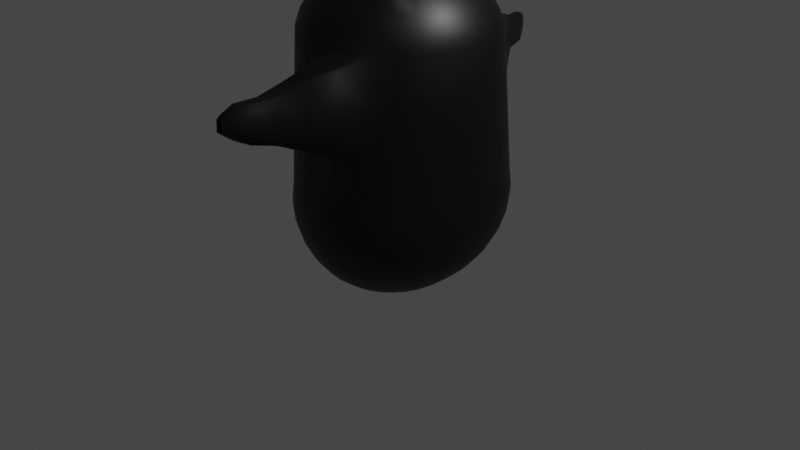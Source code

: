 # Source: villine.blend  (saved by Blender 2.91.10; exported with 4.5.12 LTS)
import bpy
from mathutils import Matrix  # noqa: F401  (used for matrix-valued properties, if any)

bpy.ops.wm.read_factory_settings(use_empty=True)
scene = bpy.context.scene
scene.name = 'Scene'

# ---- collections
col_collection = bpy.data.collections.new('Collection'); scene.collection.children.link(col_collection)

# ---- materials (node trees are filled in below, after node groups)
mat_material_001 = bpy.data.materials.new('Material.001')
mat_material_001.use_transparent_shadow = False

# ---- material node trees
mat_material_001.use_nodes = True; mat_material_001.node_tree.nodes.clear()
_N = mat_material_001.node_tree.nodes; _L = mat_material_001.node_tree.links
n0 = _N.new('ShaderNodeBsdfPrincipled'); n0.name = 'Principled BSDF'; n0.location = (10, 300)
n0.distribution = 'GGX'
n0.subsurface_method = 'BURLEY'
n0.inputs[0].default_value = (0.0005155, 3.02e-05, 0.0001292, 1.0)
n0.inputs[3].default_value = 1.45
n0.inputs[27].default_value = (0.0, 0.0, 0.0, 1.0)
n0.inputs[28].default_value = 1.0
n1 = _N.new('ShaderNodeOutputMaterial'); n1.name = 'Material Output'; n1.location = (300, 300)
n2 = _N.new('ShaderNodeBsdfToon'); n2.name = 'Toon BSDF'; n2.location = (100, 280)
n2.inputs[0].default_value = (1.0, 1.0, 1.0, 1.0)
_L.new(n0.outputs[0], n1.inputs[0])
_L.new(n2.outputs[0], n1.inputs[1])
n1.is_active_output = True

# ---- world
world_world = bpy.data.worlds.new('World'); scene.world = world_world
world_world.use_nodes = True; world_world.node_tree.nodes.clear()
_N = world_world.node_tree.nodes; _L = world_world.node_tree.links
n0 = _N.new('ShaderNodeOutputWorld'); n0.name = 'World Output'; n0.location = (300, 300)
n1 = _N.new('ShaderNodeBackground'); n1.name = 'Background'; n1.location = (10, 300)
n1.inputs[0].default_value = (0.05088, 0.05088, 0.05088, 1.0)
_L.new(n1.outputs[0], n0.inputs[0])
n0.is_active_output = True
world_world.color = (0.05088, 0.05088, 0.05088)
world_world.use_sun_shadow = False
world_world.sun_shadow_jitter_overblur = 0.0

# ---- cameras
cam_camera = bpy.data.cameras.new('Camera')
cam_camera.clip_end = 100.0
cam_camera.ortho_scale = 7.314

# ---- lights
light_light = bpy.data.lights.new('Light', 'POINT')
light_light.transmission_factor = 0.0
light_light.energy = 1000.0
light_light.shadow_soft_size = 0.1
light_light.shadow_maximum_resolution = 0.006
light_light.use_absolute_resolution = True

# ---- meshes
me_sphere = bpy.data.meshes.new('Sphere')
me_sphere.from_pydata([(0.01235, 1.144, 0.5398), (0.01235, 1.163, 0.3448), (0.01235, 1.144, 0.1497), (0.01154, 0.6912, -0.4917), (0.2037, 1.125, 0.5398), (0.2074, 1.144, 0.3448), (0.2037, 1.125, 0.1497), (0.1926, 1.069, -0.03792), (0.1746, 0.9785, -0.2109), (0.15, 0.847, -0.3641), (0.1199, 0.678, -0.4922), (0.08536, 0.482, -0.5894), (0.04761, 0.2568, -0.6532), (0.3877, 1.069, 0.5398), (0.395, 1.087, 0.3448), (0.3877, 1.069, 0.1497), (0.3659, 1.017, -0.03792), (0.3305, 0.9304, -0.211), (0.2826, 0.8046, -0.3645), (0.224, 0.6432, -0.4927), (0.1571, 0.457, -0.59), (0.08415, 0.2439, -0.6535), (0.5572, 0.9787, 0.5398), (0.5679, 0.9947, 0.3448), (0.5572, 0.9786, 0.1496), (0.5255, 0.9285, -0.03845), (0.4741, 0.847, -0.2122), (0.4047, 0.7332, -0.3656), (0.3199, 0.588, -0.4934), (0.2231, 0.4178, -0.5907), (0.1178, 0.2239, -0.6539), (0.7056, 0.8492, 0.5385), (0.7193, 0.8642, 0.3436), (0.7056, 0.8487, 0.1482), (0.6652, 0.8019, -0.04058), (0.5996, 0.729, -0.2148), (0.5115, 0.6332, -0.3678), (0.4039, 0.5108, -0.4949), (0.281, 0.3659, -0.5914), (0.1473, 0.1971, -0.6544), (0.8271, 0.6818, 0.5351), (0.8431, 0.6943, 0.3403), (0.8271, 0.6818, 0.1449), (0.7796, 0.6431, -0.04398), (0.7025, 0.5828, -0.2185), (0.599, 0.5111, -0.3705), (0.4726, 0.4126, -0.4975), (0.3283, 0.2999, -0.5928), (0.1714, 0.163, -0.6551), (0.9169, 0.4862, 0.5304), (0.9347, 0.4952, 0.3356), (0.9169, 0.4862, 0.1402), (0.8642, 0.4594, -0.04832), (0.7786, 0.416, -0.2227), (0.6637, 0.369, -0.3741), (0.5234, 0.2972, -0.5008), (0.3633, 0.2187, -0.5953), (0.1893, 0.123, -0.6561), (0.9716, 0.2603, 0.5233), (0.9904, 0.2645, 0.3283), (0.9716, 0.2603, 0.1331), (0.9157, 0.2478, -0.05477), (0.825, 0.2275, -0.2282), (0.7032, 0.2103, -0.3785), (0.5542, 0.1663, -0.5051), (0.3846, 0.129, -0.5982), (0.2002, 0.07863, -0.6574), (0.9889, 0.0135, 0.5146), (1.008, 0.01221, 0.3193), (0.9889, 0.0135, 0.1244), (0.9321, 0.0173, -0.0627), (0.8399, 0.0233, -0.2348), (0.7159, 0.04001, -0.3836), (0.5642, 0.03061, -0.5095), (0.3914, 0.03518, -0.6012), (0.2037, 0.03182, -0.6587), (0.9688, -0.2242, 0.5076), (0.9876, -0.2303, 0.3122), (0.9688, -0.2242, 0.1174), (0.9132, -0.2049, -0.06898), (0.8229, -0.1754, -0.2402), (0.7014, -0.1323, -0.3889), (0.5527, -0.1053, -0.5137), (0.3835, -0.05827, -0.6041), (0.1997, -0.01549, -0.6601), (0.9122, -0.4396, 0.5032), (0.9299, -0.4493, 0.3077), (0.9122, -0.4388, 0.1131), (0.8599, -0.4068, -0.07305), (0.7749, -0.3572, -0.2439), (0.6604, -0.2957, -0.3935), (0.5205, -0.2332, -0.5172), (0.3613, -0.1469, -0.6067), (0.1884, -0.06133, -0.6615), (0.8211, -0.6291, 0.5003), (0.837, -0.6411, 0.305), (0.8211, -0.628, 0.1103), (0.774, -0.5887, -0.07621), (0.6975, -0.5236, -0.2471), (0.5944, -0.4413, -0.3968), (0.4687, -0.3468, -0.5197), (0.3256, -0.2264, -0.6086), (0.1701, -0.1038, -0.6629), (0.699, -0.7822, 0.4997), (0.7126, -0.7958, 0.3046), (0.699, -0.7822, 0.1095), (0.6588, -0.7398, -0.07779), (0.5937, -0.6663, -0.2495), (0.506, -0.5674, -0.3995), (0.3993, -0.4428, -0.5214), (0.2777, -0.2952, -0.6102), (0.1456, -0.1412, -0.664), (0.5504, -0.9042, 0.4997), (0.561, -0.9201, 0.3046), (0.5504, -0.9042, 0.1095), (0.5187, -0.8568, -0.0781), (0.4674, -0.7786, -0.2508), (0.3985, -0.6678, -0.4013), (0.3149, -0.5218, -0.5228), (0.2195, -0.3523, -0.6115), (0.1159, -0.172, -0.665), (0.008217, 0.01659, -0.6801), (0.3808, -0.9948, 0.4997), (0.3881, -1.013, 0.3046), (0.3808, -0.9948, 0.1095), (0.359, -0.9422, -0.0781), (0.3236, -0.8568, -0.251), (0.2762, -0.7379, -0.4019), (0.2186, -0.581, -0.5239), (0.1531, -0.3959, -0.6127), (0.08202, -0.1955, -0.6657), (0.1968, -1.051, 0.4997), (0.2005, -1.069, 0.3046), (0.1968, -1.051, 0.1095), (0.1857, -0.9948, -0.0781), (0.1677, -0.9042, -0.251), (0.1434, -0.7808, -0.4023), (0.1142, -0.6186, -0.5247), (0.08114, -0.4244, -0.6137), (0.0453, -0.2113, -0.6664), (0.005458, -1.069, 0.4997), (0.005458, -1.089, 0.3046), (0.005458, -1.069, 0.1095), (0.005459, -1.013, -0.0781), (0.005458, -0.9201, -0.251), (0.005463, -0.7956, -0.4025), (0.005736, -0.6335, -0.5254), (0.006347, -0.4371, -0.6144), (0.007139, -0.2189, -0.667), (-0.1859, -1.051, 0.4997), (-0.1896, -1.069, 0.3046), (-0.1859, -1.051, 0.1095), (-0.1748, -0.9948, -0.0781), (-0.1568, -0.9042, -0.251), (-0.1325, -0.7809, -0.4023), (-0.1025, -0.6189, -0.5248), (-0.06818, -0.4248, -0.6137), (-0.03083, -0.2116, -0.6665), (-0.3699, -0.9948, 0.4997), (-0.3772, -1.013, 0.3046), (-0.3699, -0.9948, 0.1095), (-0.3481, -0.9422, -0.0781), (-0.3127, -0.8568, -0.251), (-0.265, -0.7381, -0.402), (-0.2066, -0.5814, -0.524), (-0.1398, -0.3963, -0.6128), (-0.0673, -0.1958, -0.6658), (-0.5394, -0.9042, 0.4997), (-0.5501, -0.9201, 0.3046), (-0.5394, -0.9042, 0.1095), (-0.5078, -0.8568, -0.0781), (-0.4564, -0.7788, -0.2508), (-0.3872, -0.6681, -0.4013), (-0.3025, -0.5223, -0.5228), (-0.2057, -0.3528, -0.6116), (-0.1009, -0.1719, -0.6649), (-0.6881, -0.7822, 0.4997), (-0.7016, -0.7958, 0.3046), (-0.6881, -0.7822, 0.1095), (-0.6478, -0.74, -0.07782), (-0.5822, -0.6667, -0.2496), (-0.494, -0.568, -0.3996), (-0.3864, -0.4434, -0.5215), (-0.2635, -0.2957, -0.6102), (-0.1302, -0.1403, -0.6638), (-0.8099, -0.6291, 0.5003), (-0.8259, -0.6411, 0.305), (-0.8099, -0.6286, 0.1102), (-0.7624, -0.5896, -0.07633), (-0.6852, -0.5243, -0.2472), (-0.5815, -0.442, -0.3969), (-0.4552, -0.3475, -0.5198), (-0.3108, -0.227, -0.6087), (-0.1543, -0.1021, -0.6626), (-0.9, -0.4396, 0.5032), (-0.9179, -0.4493, 0.3077), (-0.9, -0.4396, 0.113), (-0.8473, -0.41, -0.07351), (-0.7615, -0.3581, -0.244), (-0.6462, -0.2967, -0.3936), (-0.5061, -0.234, -0.5173), (-0.3458, -0.1475, -0.6068), (-0.1721, -0.05907, -0.6611), (-0.955, -0.2242, 0.5076), (-0.9739, -0.2304, 0.3122), (-0.955, -0.2242, 0.1174), (-0.8988, -0.1978, -0.06766), (-0.8079, -0.1687, -0.239), (-0.6856, -0.1333, -0.389), (-0.5371, -0.1061, -0.5138), (-0.3671, -0.05889, -0.6042), (-0.1829, -0.01277, -0.6597), (-0.9727, 0.01341, 0.5146), (-0.9919, 0.01211, 0.3193), (-0.9727, 0.01341, 0.1244), (-0.9154, 0.02623, -0.06108), (-0.8226, 0.03922, -0.2319), (-0.6982, 0.04287, -0.3831), (-0.547, 0.02996, -0.5096), (-0.374, 0.03464, -0.6013), (-0.1864, 0.03485, -0.6582), (-0.9523, 0.2603, 0.5233), (-0.9711, 0.2645, 0.3283), (-0.9523, 0.2603, 0.1331), (-0.8963, 0.256, -0.05328), (-0.8053, 0.2496, -0.2242), (-0.6836, 0.2178, -0.3772), (-0.5356, 0.1662, -0.5051), (-0.3661, 0.1286, -0.5982), (-0.1824, 0.08182, -0.6568), (-0.8953, 0.4862, 0.5304), (-0.913, 0.4952, 0.3356), (-0.8953, 0.4862, 0.1402), (-0.8427, 0.467, -0.04696), (-0.7571, 0.4364, -0.219), (-0.6427, 0.3737, -0.3732), (-0.5032, 0.2972, -0.5008), (-0.3438, 0.2184, -0.5953), (-0.1711, 0.1262, -0.6556), (0.04855, -0.8721, 3.221), (0.04189, -0.8654, 3.226), (0.05439, -0.878, 3.214), (0.03873, -0.868, 3.226), (0.04856, -0.8828, 3.214), (0.03513, -0.8699, 3.226), (-0.8039, 0.6818, 0.5351), (-0.8198, 0.6943, 0.3403), (-0.8039, 0.6818, 0.1449), (-0.7566, 0.6506, -0.04262), (-0.6798, 0.5986, -0.2156), (-0.5769, 0.5117, -0.3704), (-0.4513, 0.4126, -0.4975), (-0.3081, 0.2998, -0.5928), (-0.1529, 0.1661, -0.6546), (0.03874, -0.8786, 3.221), (0.0419, -0.8863, 3.214), (0.1047, -1.015, 3.033), (0.03986, -0.8581, 3.167), (-0.034, -0.6794, 3.269), (0.2411, -0.9419, 3.033), (-0.6814, 0.8492, 0.5385), (-0.6949, 0.8642, 0.3436), (-0.6814, 0.8492, 0.1483), (-0.6412, 0.8085, -0.03938), (-0.576, 0.7367, -0.2134), (-0.4885, 0.6332, -0.3678), (-0.3818, 0.5108, -0.4949), (-0.2601, 0.3689, -0.5909), (-0.1285, 0.2, -0.6538), (0.0398, -0.64, 3.269), (0.3606, -0.8438, 3.033), (0.1045, -0.5869, 3.269), (0.2409, -0.7238, 3.167), (0.2698, -0.5911, 3.092), (0.1585, -0.4793, 3.174), (-0.5325, 0.9787, 0.5398), (-0.5432, 0.9947, 0.3448), (-0.5325, 0.9787, 0.1497), (-0.5009, 0.9313, -0.03795), (-0.4498, 0.8487, -0.2119), (-0.381, 0.7332, -0.3656), (-0.2974, 0.5893, -0.4932), (-0.202, 0.4216, -0.59), (-0.09888, 0.2264, -0.6534), (0.3674, -0.6889, 2.984), (0.1057, -0.5226, 3.174), (0.2699, -0.7689, 2.984), (0.04553, -0.5548, 3.174), (0.1058, -0.7007, 3.092), (0.1587, -0.8283, 2.985), (-0.363, 1.069, 0.5398), (-0.3703, 1.087, 0.3448), (-0.363, 1.069, 0.1497), (-0.3412, 1.017, -0.03792), (-0.3059, 0.9304, -0.211), (-0.2585, 0.8063, -0.3642), (-0.2011, 0.6464, -0.4922), (-0.1357, 0.4602, -0.5894), (-0.06511, 0.246, -0.6531), (0.2793, -0.5974, 2.848), (0.2374, -0.4966, 2.931), (0.1896, -0.3815, 2.993), (0.3673, -0.5503, 2.848), (0.2372, -0.356, 2.993), (0.4445, -0.487, 2.848), (-0.179, 1.125, 0.5398), (-0.1827, 1.144, 0.3448), (-0.179, 1.125, 0.1497), (-0.1679, 1.069, -0.03792), (-0.1499, 0.9787, -0.2108), (-0.1258, 0.8487, -0.3638), (-0.09684, 0.6805, -0.4917), (-0.06389, 0.4845, -0.5889), (-0.02847, 0.2585, -0.6529), (0.01235, 1.087, -0.03792), (0.01235, 0.9947, -0.2108), (0.01211, 0.8623, -0.3638), (0.01077, 0.4919, -0.5889), (0.009593, 0.2622, -0.6529), (0.0006733, 0.1945, 2.698), (0.0009406, 0.3825, 2.65), (0.001307, 0.556, 2.571), (0.001782, 0.7084, 2.464), (0.002367, 0.834, 2.334), (0.003055, 0.928, 2.186), (0.003821, 0.9868, 2.027), (0.03873, 0.1908, 2.698), (0.0756, 0.3751, 2.65), (0.1097, 0.5453, 2.571), (0.1397, 0.6948, 2.464), (0.1646, 0.818, 2.334), (0.1833, 0.9102, 2.186), (0.1952, 0.9679, 2.027), (0.07533, 0.1796, 2.698), (0.1474, 0.3533, 2.65), (0.2139, 0.5136, 2.571), (0.2724, 0.6545, 2.464), (0.3206, 0.7707, 2.334), (0.3566, 0.8576, 2.186), (0.3792, 0.9121, 2.027), (0.1091, 0.1616, 2.698), (0.2135, 0.3179, 2.65), (0.31, 0.4622, 2.571), (0.3946, 0.5892, 2.464), (0.4643, 0.6938, 2.334), (0.5163, 0.7722, 2.186), (0.5487, 0.8215, 2.027), (0.1386, 0.1372, 2.697), (0.2715, 0.2702, 2.65), (0.279, -0.3217, 2.993), (0.5018, 0.5012, 2.464), (0.5903, 0.5904, 2.334), (0.6563, 0.6573, 2.186), (0.6973, 0.6995, 2.027), (0.1629, 0.1076, 2.697), (0.3191, 0.2122, 2.65), (0.4632, 0.3088, 2.571), (0.5897, 0.394, 2.464), (0.6937, 0.4644, 2.334), (0.7712, 0.5173, 2.186), (0.8193, 0.5509, 2.027), (0.1809, 0.07377, 2.697), (0.3545, 0.1459, 2.65), (0.5146, 0.2127, 2.57), (0.6551, 0.2716, 2.463), (0.7705, 0.3206, 2.334), (0.8566, 0.3576, 2.186), (0.9099, 0.3813, 2.027), (0.192, 0.03707, 2.697), (0.3763, 0.07403, 2.65), (0.5462, 0.1084, 2.57), (0.6953, 0.1389, 2.463), (0.8179, 0.1645, 2.333), (0.9092, 0.1842, 2.186), (0.9658, 0.1973, 2.027), (0.1958, -0.001103, 2.697), (0.3836, -0.000742, 2.649), (0.5569, -7.733e-05, 2.57), (0.7089, 0.0009091, 2.463), (0.8338, 0.002287, 2.333), (0.9269, 0.003993, 2.186), (0.9846, 0.005983, 2.027), (0.192, -0.03928, 2.697), (0.3763, -0.07551, 2.649), (0.5462, -0.1086, 2.57), (0.6953, -0.1371, 2.463), (0.8179, -0.16, 2.333), (0.9092, -0.1763, 2.186), (0.9658, -0.1854, 2.027), (0.1809, -0.076, 2.696), (0.3545, -0.1474, 2.649), (0.5146, -0.2129, 2.57), (0.6551, -0.2698, 2.463), (0.7705, -0.316, 2.333), (0.8566, -0.3496, 2.186), (0.9099, -0.3693, 2.027), (0.1629, -0.1099, 2.696), (0.3191, -0.2137, 2.649), (0.4632, -0.309, 2.57), (0.5897, -0.3921, 2.463), (0.6937, -0.4598, 2.333), (0.7712, -0.5093, 2.186), (0.8193, -0.5389, 2.027), (0.1386, -0.1395, 2.696), (0.2715, -0.2718, 2.649), (0.3942, -0.3933, 2.57), (0.5018, -0.4993, 2.463), (0.5903, -0.5858, 2.333), (0.6563, -0.6493, 2.186), (0.6973, -0.6875, 2.027), (0.1091, -0.1639, 2.696), (0.2135, -0.3195, 2.648), (0.3671, -0.4099, 2.931), (0.3946, -0.5873, 2.463), (0.4643, -0.6892, 2.333), (0.5163, -0.7643, 2.186), (0.5487, -0.8095, 2.027), (0.07533, -0.182, 2.696), (0.1474, -0.3549, 2.648), (0.2139, -0.5138, 2.569), (0.2724, -0.6527, 2.463), (0.3206, -0.7661, 2.333), (0.3566, -0.8496, 2.186), (0.3792, -0.9001, 2.027), (0.03873, -0.1931, 2.696), (0.0756, -0.3767, 2.648), (0.1097, -0.5455, 2.569), (0.1397, -0.6929, 2.463), (0.1646, -0.8134, 2.333), (0.1833, -0.9022, 2.186), (0.1952, -0.956, 2.027), (0.0006733, -0.1969, 2.696), (0.0009406, -0.384, 2.648), (0.001307, -0.5561, 2.569), (0.001782, -0.7065, 2.463), (0.002367, -0.8294, 2.333), (0.003055, -0.92, 2.186), (0.003821, -0.9748, 2.027), (-0.03739, -0.1931, 2.696), (-0.07372, -0.3766, 2.648), (-0.1071, -0.5454, 2.569), (-0.1362, -0.6929, 2.463), (-0.1598, -0.8134, 2.333), (-0.1772, -0.9022, 2.186), (-0.1875, -0.956, 2.027), (-0.07398, -0.1819, 2.696), (-0.1455, -0.3548, 2.649), (-0.2113, -0.5138, 2.57), (-0.2688, -0.6526, 2.463), (-0.3158, -0.7661, 2.333), (-0.3505, -0.8496, 2.186), (-0.3715, -0.9001, 2.027), (-0.1077, -0.1638, 2.696), (-0.2117, -0.3194, 2.649), (-0.3074, -0.4624, 2.57), (-0.3911, -0.5873, 2.463), (-0.4596, -0.6892, 2.333), (-0.5102, -0.7642, 2.186), (-0.5411, -0.8095, 2.027), (0.0004897, -0.0007448, 2.71), (-0.1373, -0.1394, 2.696), (-0.2697, -0.2717, 2.649), (-0.3915, -0.3932, 2.57), (-0.4982, -0.4993, 2.463), (-0.5856, -0.5858, 2.333), (-0.6502, -0.6493, 2.186), (-0.6897, -0.6875, 2.027), (-0.1615, -0.1097, 2.696), (-0.3172, -0.2136, 2.649), (-0.4606, -0.3089, 2.57), (-0.5862, -0.3921, 2.463), (-0.689, -0.4597, 2.333), (-0.7651, -0.5093, 2.186), (-0.8117, -0.5389, 2.027), (-0.1796, -0.07587, 2.697), (-0.3526, -0.1473, 2.649), (-0.512, -0.2128, 2.57), (-0.6515, -0.2698, 2.463), (-0.7658, -0.3159, 2.333), (-0.8505, -0.3496, 2.186), (-0.9023, -0.3693, 2.027), (-0.1907, -0.03915, 2.697), (-0.3744, -0.07539, 2.649), (-0.5436, -0.1085, 2.57), (-0.6917, -0.137, 2.463), (-0.8131, -0.1599, 2.333), (-0.9031, -0.1762, 2.186), (-0.9581, -0.1854, 2.027), (-0.1944, -0.0009838, 2.697), (-0.3817, -0.0006235, 2.65), (-0.5543, 2.131e-05, 2.57), (-0.7053, 0.0009853, 2.463), (-0.8291, 0.002333, 2.333), (-0.9208, 0.004011, 2.186), (-0.977, 0.005983, 2.027), (-0.1907, 0.03717, 2.697), (-0.3744, 0.07414, 2.65), (-0.5436, 0.1085, 2.57), (-0.6917, 0.139, 2.463), (-0.8131, 0.1646, 2.334), (-0.9031, 0.1843, 2.186), (-0.9581, 0.1973, 2.027), (-0.1796, 0.07386, 2.697), (-0.3526, 0.146, 2.65), (-0.512, 0.2128, 2.571), (-0.6515, 0.2717, 2.464), (-0.7658, 0.3206, 2.334), (-0.8505, 0.3576, 2.186), (-0.9023, 0.3813, 2.027), (-0.1615, 0.1077, 2.697), (-0.3172, 0.2122, 2.65), (-0.4606, 0.3089, 2.571), (-0.5862, 0.394, 2.464), (-0.689, 0.4644, 2.334), (-0.7651, 0.5173, 2.186), (-0.8117, 0.5509, 2.027), (-0.1373, 0.1373, 2.698), (-0.2697, 0.2703, 2.65), (-0.3915, 0.3932, 2.571), (-0.4982, 0.5012, 2.464), (-0.5856, 0.5904, 2.334), (-0.6502, 0.6574, 2.186), (-0.6897, 0.6995, 2.027), (-0.1077, 0.1616, 2.698), (-0.2117, 0.3179, 2.65), (-0.3074, 0.4623, 2.571), (-0.3911, 0.5892, 2.464), (-0.4596, 0.6938, 2.334), (-0.5102, 0.7723, 2.186), (-0.5411, 0.8215, 2.027), (-0.07398, 0.1797, 2.698), (-0.1455, 0.3533, 2.65), (-0.2113, 0.5137, 2.571), (-0.2688, 0.6546, 2.464), (-0.3158, 0.7707, 2.334), (-0.3505, 0.8576, 2.186), (-0.3715, 0.9121, 2.027), (-0.03739, 0.1908, 2.698), (-0.07372, 0.3751, 2.65), (-0.1071, 0.5453, 2.571), (-0.1362, 0.6948, 2.464), (-0.1598, 0.818, 2.334), (-0.1772, 0.9102, 2.186), (-0.1875, 0.9679, 2.027), (0.2128, 0.3172, 2.994), (0.3091, 0.4609, 2.908), (0.3935, 0.5871, 2.794), (0.2708, 0.2696, 2.994), (0.5007, 0.4991, 2.794), (0.3184, 0.2116, 2.994), (0.4623, 0.3075, 2.908), (0.5886, 0.392, 2.794), (0.1103, 0.4408, 3.185), (0.2193, 0.6031, 3.083), (0.3149, 0.7455, 2.949), (0.176, 0.3869, 3.185), (0.4363, 0.6459, 2.949), (0.2299, 0.3212, 3.185), (0.3929, 0.4294, 3.082), (0.5359, 0.5245, 2.949), (0.04622, 0.5091, 3.299), (0.1657, 0.6874, 3.185), (0.2705, 0.8434, 3.035), (0.1183, 0.45, 3.299), (0.4038, 0.7341, 3.035), (0.1775, 0.3779, 3.299), (0.3563, 0.4969, 3.185), (0.5131, 0.6009, 3.035), (0.08209, 0.6263, 3.363), (0.1518, 0.7306, 3.296), (0.2129, 0.8216, 3.206), (0.1242, 0.5918, 3.363), (0.2906, 0.7579, 3.206), (0.1587, 0.5497, 3.363), (0.263, 0.6194, 3.296), (0.3544, 0.6801, 3.206), (0.1761, 0.7531, 3.355), (0.1771, 0.7545, 3.354), (0.1779, 0.7557, 3.353), (0.1315, 0.7017, 3.4), (0.179, 0.7549, 3.353), (0.1473, 0.6824, 3.4), (0.1786, 0.753, 3.354), (0.1798, 0.7538, 3.353), (-0.9015, -0.3948, 1.475), (0.8199, -0.5716, 1.473), (-0.1844, 1.025, 1.488), (-0.956, 0.2201, 1.482), (0.9125, 0.4194, 1.484), (-0.811, -0.5716, 1.473), (-0.6891, -0.7219, 1.473), (-0.1869, -0.9903, 1.473), (0.9108, -0.3948, 1.475), (0.9669, -0.1994, 1.476), (-0.6867, 0.7538, 1.487), (0.8221, 0.5983, 1.486), (0.7004, 0.7538, 1.487), (-0.9754, 0.008677, 1.479), (-0.957, -0.1995, 1.476), (0.004415, -1.009, 1.473), (0.1958, -0.9903, 1.473), (0.1983, 1.025, 1.488), (0.006914, 1.044, 1.488), (0.9862, 0.00871, 1.479), (0.9679, 0.2202, 1.482), (0.5493, -0.8438, 1.473), (0.6979, -0.7219, 1.473), (-0.8089, 0.5983, 1.486), (-0.8998, 0.4194, 1.484), (-0.5405, -0.8438, 1.473), (-0.3709, -0.9345, 1.473), (-0.3684, 0.9692, 1.488), (-0.538, 0.8785, 1.488), (0.5518, 0.8785, 1.488), (-0.1824, 1.062, 1.142), (-0.8106, -0.5926, 1.118), (0.9113, -0.4111, 1.12), (0.8239, 0.6288, 1.139), (-0.9744, 0.0104, 1.127), (0.004796, -1.031, 1.118), (0.2002, 1.062, 1.142), (0.9872, 0.01046, 1.127), (0.5497, -0.8658, 1.118), (-0.8071, 0.6288, 1.139), (-0.5401, -0.8658, 1.118), (-0.3664, 1.006, 1.142), (0.5538, 0.9151, 1.142), (0.3801, -0.9565, 1.118), (-0.901, -0.4111, 1.12), (0.8204, -0.5926, 1.118), (-0.9547, 0.2348, 1.132), (0.9141, 0.4437, 1.136), (-0.6887, -0.7439, 1.118), (-0.1865, -1.012, 1.118), (0.9676, -0.2085, 1.123), (-0.6848, 0.7886, 1.141), (0.7023, 0.7886, 1.141), (-0.9563, -0.2085, 1.123), (0.1961, -1.012, 1.118), (0.008897, 1.08, 1.142), (0.9692, 0.2348, 1.132), (0.6983, -0.7439, 1.118), (-0.8981, 0.4437, 1.136), (-0.3705, -0.9565, 1.118), (-0.536, 0.9151, 1.142), (0.3842, 1.006, 1.142), (0.004998, 1.345, 1.903), (0.104, 1.328, 1.881), (0.2242, 1.236, 1.932), (0.003738, 1.368, 1.592), (0.2262, 1.272, 1.591), (0.007884, 1.398, 1.399), (0.2274, 1.296, 1.372), (0.1066, 1.377, 1.42), (-0.01794, 1.494, 1.801), (0.04448, 1.475, 1.801), (0.102, 1.445, 1.801), (-0.01689, 1.514, 1.618), (0.1031, 1.464, 1.618), (-0.01622, 1.526, 1.5), (0.1037, 1.476, 1.5), (0.0462, 1.507, 1.5), (-0.139, 1.815, 1.768), (-0.08855, 1.794, 1.773), (-0.01661, 1.728, 1.805), (-0.1387, 1.829, 1.627), (-0.01584, 1.748, 1.62), (-0.1377, 1.84, 1.539), (-0.01518, 1.76, 1.501), (-0.08734, 1.82, 1.534), (-0.1551, 1.892, 1.735), (-0.1266, 1.889, 1.726), (-0.08537, 1.853, 1.752), (-0.1554, 1.899, 1.644), (-0.08474, 1.864, 1.643), (-0.1542, 1.908, 1.587), (-0.08434, 1.872, 1.572), (-0.1259, 1.903, 1.594), (-0.1628, 1.94, 1.699), (-0.1451, 1.934, 1.699), (-0.1287, 1.925, 1.699), (-0.1625, 1.945, 1.647), (-0.1285, 1.931, 1.647), (-0.1623, 1.949, 1.614), (-0.1283, 1.934, 1.614), (-0.1446, 1.943, 1.614), (0.4769, -1.178, 1.951), (0.311, -1.285, 1.888), (0.1686, -1.318, 1.916), (0.1652, -1.338, 1.462), (0.4774, -1.208, 1.461), (0.4778, -1.228, 1.147), (0.3112, -1.328, 1.203), (0.1697, -1.365, 1.18), (0.3305, -1.375, 1.832), (0.2177, -1.441, 1.822), (0.1016, -1.472, 1.829), (0.102, -1.494, 1.473), (0.3309, -1.397, 1.472), (0.3312, -1.412, 1.242), (0.2183, -1.477, 1.251), (0.1022, -1.508, 1.245), (0.2055, -1.628, 1.741), (0.1258, -1.674, 1.735), (0.04365, -1.699, 1.736), (0.04392, -1.714, 1.488), (0.2058, -1.643, 1.487), (0.206, -1.653, 1.324), (0.1263, -1.699, 1.329), (0.04409, -1.724, 1.329), (0.1235, -1.82, 1.732), (0.04571, -1.877, 1.715), (-0.02375, -1.901, 1.711), (-0.02395, -1.912, 1.506), (0.1252, -1.832, 1.502), (0.1234, -1.844, 1.357), (0.04544, -1.9, 1.374), (-0.02326, -1.923, 1.377), (0.02297, -2.001, 1.637), (-0.01236, -2.025, 1.621), (-0.04458, -2.031, 1.631), (-0.04581, -2.036, 1.529), (0.02309, -2.008, 1.529), (0.02316, -2.012, 1.46), (-0.0122, -2.034, 1.473), (-0.04441, -2.042, 1.465), (-0.002497, -2.042, 1.6), (-0.02339, -2.053, 1.6), (-0.04606, -2.06, 1.6), (-0.04598, -2.064, 1.531), (-0.002424, -2.046, 1.531), (-0.002377, -2.048, 1.488), (-0.02327, -2.06, 1.488), (-0.04594, -2.067, 1.488)], [], [(121, 318, 12), (2, 1, 5, 6), (314, 2, 6, 7), (315, 314, 7, 8), (316, 315, 8, 9), (3, 316, 9, 10), (317, 3, 10, 11), (318, 317, 11, 12), (1, 0, 4, 5), (12, 11, 20, 21), (5, 4, 13, 14), (121, 12, 21), (6, 5, 14, 15), (7, 6, 15, 16), (8, 7, 16, 17), (9, 8, 17, 18), (10, 9, 18, 19), (11, 10, 19, 20), (18, 17, 26, 27), (19, 18, 27, 28), (20, 19, 28, 29), (21, 20, 29, 30), (14, 13, 22, 23), (121, 21, 30), (15, 14, 23, 24), (16, 15, 24, 25), (17, 16, 25, 26), (23, 22, 31, 32), (121, 30, 39), (24, 23, 32, 33), (25, 24, 33, 34), (26, 25, 34, 35), (27, 26, 35, 36), (28, 27, 36, 37), (29, 28, 37, 38), (30, 29, 38, 39), (36, 35, 44, 45), (37, 36, 45, 46), (38, 37, 46, 47), (39, 38, 47, 48), (32, 31, 40, 41), (121, 39, 48), (33, 32, 41, 42), (34, 33, 42, 43), (35, 34, 43, 44), (121, 48, 57), (42, 41, 50, 51), (43, 42, 51, 52), (44, 43, 52, 53), (45, 44, 53, 54), (46, 45, 54, 55), (47, 46, 55, 56), (48, 47, 56, 57), (41, 40, 49, 50), (55, 54, 63, 64), (56, 55, 64, 65), (57, 56, 65, 66), (50, 49, 58, 59), (121, 57, 66), (51, 50, 59, 60), (52, 51, 60, 61), (53, 52, 61, 62), (54, 53, 62, 63), (61, 60, 69, 70), (62, 61, 70, 71), (63, 62, 71, 72), (64, 63, 72, 73), (65, 64, 73, 74), (66, 65, 74, 75), (59, 58, 67, 68), (121, 66, 75), (60, 59, 68, 69), (74, 73, 82, 83), (75, 74, 83, 84), (68, 67, 76, 77), (121, 75, 84), (69, 68, 77, 78), (70, 69, 78, 79), (71, 70, 79, 80), (72, 71, 80, 81), (73, 72, 81, 82), (79, 78, 87, 88), (80, 79, 88, 89), (81, 80, 89, 90), (82, 81, 90, 91), (83, 82, 91, 92), (84, 83, 92, 93), (77, 76, 85, 86), (121, 84, 93), (78, 77, 86, 87), (92, 91, 100, 101), (93, 92, 101, 102), (86, 85, 94, 95), (121, 93, 102), (87, 86, 95, 96), (88, 87, 96, 97), (89, 88, 97, 98), (90, 89, 98, 99), (91, 90, 99, 100), (98, 97, 106, 107), (99, 98, 107, 108), (100, 99, 108, 109), (101, 100, 109, 110), (102, 101, 110, 111), (95, 94, 103, 104), (121, 102, 111), (96, 95, 104, 105), (97, 96, 105, 106), (111, 110, 119, 120), (104, 103, 112, 113), (121, 111, 120), (105, 104, 113, 114), (106, 105, 114, 115), (107, 106, 115, 116), (108, 107, 116, 117), (109, 108, 117, 118), (110, 109, 118, 119), (116, 115, 125, 126), (117, 116, 126, 127), (118, 117, 127, 128), (119, 118, 128, 129), (120, 119, 129, 130), (113, 112, 122, 123), (121, 120, 130), (114, 113, 123, 124), (115, 114, 124, 125), (130, 129, 138, 139), (123, 122, 131, 132), (121, 130, 139), (124, 123, 132, 133), (125, 124, 133, 134), (126, 125, 134, 135), (127, 126, 135, 136), (128, 127, 136, 137), (129, 128, 137, 138), (136, 135, 144, 145), (137, 136, 145, 146), (138, 137, 146, 147), (139, 138, 147, 148), (132, 131, 140, 141), (121, 139, 148), (133, 132, 141, 142), (134, 133, 142, 143), (135, 134, 143, 144), (121, 148, 157), (142, 141, 150, 151), (143, 142, 151, 152), (144, 143, 152, 153), (145, 144, 153, 154), (146, 145, 154, 155), (147, 146, 155, 156), (148, 147, 156, 157), (141, 140, 149, 150), (155, 154, 163, 164), (156, 155, 164, 165), (157, 156, 165, 166), (150, 149, 158, 159), (121, 157, 166), (151, 150, 159, 160), (152, 151, 160, 161), (153, 152, 161, 162), (154, 153, 162, 163), (160, 159, 168, 169), (161, 160, 169, 170), (162, 161, 170, 171), (163, 162, 171, 172), (164, 163, 172, 173), (165, 164, 173, 174), (166, 165, 174, 175), (159, 158, 167, 168), (121, 166, 175), (173, 172, 181, 182), (174, 173, 182, 183), (175, 174, 183, 184), (168, 167, 176, 177), (121, 175, 184), (169, 168, 177, 178), (170, 169, 178, 179), (171, 170, 179, 180), (172, 171, 180, 181), (179, 178, 187, 188), (180, 179, 188, 189), (181, 180, 189, 190), (182, 181, 190, 191), (183, 182, 191, 192), (184, 183, 192, 193), (177, 176, 185, 186), (121, 184, 193), (178, 177, 186, 187), (192, 191, 200, 201), (193, 192, 201, 202), (186, 185, 194, 195), (121, 193, 202), (187, 186, 195, 196), (188, 187, 196, 197), (189, 188, 197, 198), (190, 189, 198, 199), (191, 190, 199, 200), (197, 196, 205, 206), (198, 197, 206, 207), (199, 198, 207, 208), (200, 199, 208, 209), (201, 200, 209, 210), (202, 201, 210, 211), (195, 194, 203, 204), (121, 202, 211), (196, 195, 204, 205), (210, 209, 218, 219), (211, 210, 219, 220), (204, 203, 212, 213), (121, 211, 220), (205, 204, 213, 214), (206, 205, 214, 215), (207, 206, 215, 216), (208, 207, 216, 217), (209, 208, 217, 218), (216, 215, 224, 225), (272, 271, 240, 239), (217, 216, 225, 226), (256, 259, 243, 255), (218, 217, 226, 227), (258, 257, 254, 244), (219, 218, 227, 228), (259, 270, 241, 243), (220, 219, 228, 229), (213, 212, 221, 222), (271, 269, 242, 240), (121, 220, 229), (214, 213, 222, 223), (270, 272, 239, 241), (215, 214, 223, 224), (269, 258, 244, 242), (229, 228, 237, 238), (222, 221, 230, 231), (257, 256, 255, 254), (121, 229, 238), (223, 222, 231, 232), (288, 289, 256, 257), (224, 223, 232, 233), (285, 287, 258, 269), (225, 224, 233, 234), (274, 285, 269, 271), (226, 225, 234, 235), (287, 288, 257, 258), (227, 226, 235, 236), (289, 286, 259, 256), (228, 227, 236, 237), (284, 273, 272, 270), (273, 274, 271, 272), (235, 234, 249, 250), (286, 284, 270, 259), (236, 235, 250, 251), (412, 349, 274, 273), (237, 236, 251, 252), (301, 300, 288, 287), (238, 237, 252, 253), (231, 230, 245, 246), (304, 412, 273, 284), (121, 238, 253), (232, 231, 246, 247), (299, 302, 286, 289), (233, 232, 247, 248), (349, 303, 285, 274), (234, 233, 248, 249), (246, 245, 260, 261), (300, 299, 289, 288), (121, 253, 268), (247, 246, 261, 262), (303, 301, 287, 285), (248, 247, 262, 263), (302, 304, 284, 286), (249, 248, 263, 264), (584, 589, 473, 480), (250, 249, 264, 265), (251, 250, 265, 266), (588, 595, 360, 367), (252, 251, 266, 267), (585, 592, 395, 402), (253, 252, 267, 268), (265, 264, 279, 280), (587, 597, 494, 501), (266, 265, 280, 281), (591, 599, 437, 444), (267, 266, 281, 282), (602, 586, 543, 325), (268, 267, 282, 283), (261, 260, 275, 276), (594, 607, 515, 522), (121, 268, 283), (262, 261, 276, 277), (590, 609, 458, 466), (263, 262, 277, 278), (593, 603, 381, 388), (264, 263, 278, 279), (598, 584, 480, 487), (121, 283, 298), (277, 276, 291, 292), (596, 613, 346, 353), (278, 277, 292, 293), (606, 585, 402, 409), (279, 278, 293, 294), (586, 611, 536, 543), (280, 279, 294, 295), (608, 587, 501, 508), (281, 280, 295, 296), (282, 281, 296, 297), (604, 588, 367, 374), (283, 282, 297, 298), (276, 275, 290, 291), (589, 590, 466, 473), (296, 295, 310, 311), (610, 591, 444, 451), (297, 296, 311, 312), (592, 593, 388, 395), (298, 297, 312, 313), (291, 290, 305, 306), (612, 594, 522, 529), (121, 298, 313), (292, 291, 306, 307), (595, 596, 353, 360), (293, 292, 307, 308), (597, 598, 487, 494), (294, 293, 308, 309), (599, 600, 430, 437), (295, 294, 309, 310), (307, 306, 1, 2), (601, 602, 325, 332), (308, 307, 2, 314), (603, 604, 374, 381), (309, 308, 314, 315), (605, 606, 409, 416), (310, 309, 315, 316), (607, 608, 508, 515), (311, 310, 316, 3), (609, 610, 451, 458), (312, 311, 3, 317), (611, 612, 529, 536), (313, 312, 317, 318), (306, 305, 0, 1), (121, 313, 318), (320, 319, 326, 327), (321, 320, 327, 328), (322, 321, 328, 329), (323, 322, 329, 330), (324, 323, 330, 331), (325, 324, 331, 332), (319, 459, 326), (326, 459, 333), (327, 326, 333, 334), (328, 327, 334, 335), (329, 328, 335, 336), (330, 329, 336, 337), (331, 330, 337, 338), (332, 331, 338, 339), (336, 335, 342, 343), (337, 336, 343, 344), (338, 337, 344, 345), (339, 338, 345, 346), (333, 459, 340), (334, 333, 340, 341), (335, 334, 341, 342), (340, 459, 347), (341, 340, 347, 348), (405, 404, 349, 412), (411, 418, 301, 303), (344, 343, 350, 351), (345, 344, 351, 352), (346, 345, 352, 353), (351, 350, 357, 358), (352, 351, 358, 359), (353, 352, 359, 360), (347, 459, 354), (348, 347, 354, 355), (420, 413, 302, 299), (418, 419, 300, 301), (355, 354, 361, 362), (356, 355, 362, 363), (357, 356, 363, 364), (358, 357, 364, 365), (359, 358, 365, 366), (360, 359, 366, 367), (354, 459, 361), (366, 365, 372, 373), (367, 366, 373, 374), (361, 459, 368), (362, 361, 368, 369), (363, 362, 369, 370), (364, 363, 370, 371), (365, 364, 371, 372), (369, 368, 375, 376), (370, 369, 376, 377), (371, 370, 377, 378), (372, 371, 378, 379), (373, 372, 379, 380), (374, 373, 380, 381), (368, 459, 375), (380, 379, 386, 387), (381, 380, 387, 388), (375, 459, 382), (376, 375, 382, 383), (377, 376, 383, 384), (378, 377, 384, 385), (379, 378, 385, 386), (384, 383, 390, 391), (385, 384, 391, 392), (386, 385, 392, 393), (387, 386, 393, 394), (388, 387, 394, 395), (382, 459, 389), (383, 382, 389, 390), (395, 394, 401, 402), (389, 459, 396), (390, 389, 396, 397), (391, 390, 397, 398), (392, 391, 398, 399), (393, 392, 399, 400), (394, 393, 400, 401), (398, 397, 404, 405), (399, 398, 405, 406), (400, 399, 406, 407), (401, 400, 407, 408), (402, 401, 408, 409), (396, 459, 403), (397, 396, 403, 404), (409, 408, 415, 416), (403, 459, 410), (404, 403, 410, 411), (413, 406, 304, 302), (419, 420, 299, 300), (407, 406, 413, 414), (408, 407, 414, 415), (406, 405, 412, 304), (414, 413, 420, 421), (415, 414, 421, 422), (416, 415, 422, 423), (410, 459, 417), (411, 410, 417, 418), (404, 411, 303, 349), (417, 459, 424), (418, 417, 424, 425), (419, 418, 425, 426), (420, 419, 426, 427), (421, 420, 427, 428), (422, 421, 428, 429), (423, 422, 429, 430), (428, 427, 434, 435), (429, 428, 435, 436), (430, 429, 436, 437), (424, 459, 431), (425, 424, 431, 432), (426, 425, 432, 433), (427, 426, 433, 434), (431, 459, 438), (432, 431, 438, 439), (433, 432, 439, 440), (434, 433, 440, 441), (435, 434, 441, 442), (436, 435, 442, 443), (437, 436, 443, 444), (442, 441, 448, 449), (443, 442, 449, 450), (444, 443, 450, 451), (438, 459, 445), (439, 438, 445, 446), (440, 439, 446, 447), (441, 440, 447, 448), (446, 445, 452, 453), (447, 446, 453, 454), (448, 447, 454, 455), (449, 448, 455, 456), (450, 449, 456, 457), (451, 450, 457, 458), (445, 459, 452), (457, 456, 464, 465), (458, 457, 465, 466), (452, 459, 460), (453, 452, 460, 461), (454, 453, 461, 462), (455, 454, 462, 463), (456, 455, 463, 464), (461, 460, 467, 468), (462, 461, 468, 469), (463, 462, 469, 470), (464, 463, 470, 471), (465, 464, 471, 472), (466, 465, 472, 473), (460, 459, 467), (472, 471, 478, 479), (473, 472, 479, 480), (467, 459, 474), (468, 467, 474, 475), (469, 468, 475, 476), (470, 469, 476, 477), (471, 470, 477, 478), (476, 475, 482, 483), (477, 476, 483, 484), (478, 477, 484, 485), (479, 478, 485, 486), (480, 479, 486, 487), (474, 459, 481), (475, 474, 481, 482), (487, 486, 493, 494), (481, 459, 488), (482, 481, 488, 489), (483, 482, 489, 490), (484, 483, 490, 491), (485, 484, 491, 492), (486, 485, 492, 493), (491, 490, 497, 498), (492, 491, 498, 499), (493, 492, 499, 500), (494, 493, 500, 501), (488, 459, 495), (489, 488, 495, 496), (490, 489, 496, 497), (495, 459, 502), (496, 495, 502, 503), (497, 496, 503, 504), (498, 497, 504, 505), (499, 498, 505, 506), (500, 499, 506, 507), (501, 500, 507, 508), (505, 504, 511, 512), (506, 505, 512, 513), (507, 506, 513, 514), (508, 507, 514, 515), (502, 459, 509), (503, 502, 509, 510), (504, 503, 510, 511), (509, 459, 516), (510, 509, 516, 517), (511, 510, 517, 518), (512, 511, 518, 519), (513, 512, 519, 520), (514, 513, 520, 521), (515, 514, 521, 522), (520, 519, 526, 527), (521, 520, 527, 528), (522, 521, 528, 529), (516, 459, 523), (517, 516, 523, 524), (518, 517, 524, 525), (519, 518, 525, 526), (523, 459, 530), (524, 523, 530, 531), (525, 524, 531, 532), (526, 525, 532, 533), (527, 526, 533, 534), (528, 527, 534, 535), (529, 528, 535, 536), (534, 533, 540, 541), (535, 534, 541, 542), (536, 535, 542, 543), (530, 459, 537), (531, 530, 537, 538), (532, 531, 538, 539), (533, 532, 539, 540), (538, 537, 319, 320), (539, 538, 320, 321), (540, 539, 321, 322), (541, 540, 322, 323), (542, 541, 323, 324), (543, 542, 324, 325), (537, 459, 319), (355, 356, 550, 549), (342, 341, 544, 545), (350, 343, 546, 548), (341, 348, 547, 544), (356, 357, 551, 550), (348, 355, 549, 547), (343, 342, 545, 546), (357, 350, 548, 551), (547, 549, 557, 555), (550, 551, 559, 558), (548, 546, 554, 556), (546, 545, 553, 554), (551, 548, 556, 559), (549, 550, 558, 557), (544, 547, 555, 552), (545, 544, 552, 553), (557, 558, 566, 565), (552, 555, 563, 560), (553, 552, 560, 561), (555, 557, 565, 563), (558, 559, 567, 566), (556, 554, 562, 564), (554, 553, 561, 562), (559, 556, 564, 567), (567, 564, 572, 575), (565, 566, 574, 573), (560, 563, 571, 568), (561, 560, 568, 569), (563, 565, 573, 571), (566, 567, 575, 574), (564, 562, 570, 572), (562, 561, 569, 570), (574, 575, 583, 582), (572, 570, 578, 580), (570, 569, 577, 578), (575, 572, 580, 583), (573, 574, 582, 581), (568, 571, 579, 576), (569, 568, 576, 577), (571, 573, 581, 579), (625, 644, 612, 611), (624, 643, 610, 609), (623, 642, 608, 607), (622, 641, 606, 605), (621, 640, 604, 603), (620, 639, 602, 601), (619, 638, 600, 599), (618, 637, 598, 597), (617, 636, 596, 595), (644, 635, 594, 612), (616, 634, 593, 592), (643, 633, 591, 610), (615, 632, 590, 589), (640, 631, 588, 604), (642, 630, 587, 608), (614, 625, 611, 586), (641, 629, 585, 606), (636, 626, 613, 596), (637, 628, 584, 598), (634, 621, 603, 593), (632, 624, 609, 590), (635, 623, 607, 594), (639, 614, 586, 602), (633, 619, 599, 591), (630, 618, 597, 587), (629, 616, 592, 585), (631, 617, 595, 588), (628, 615, 589, 584), (194, 185, 615, 628), (122, 112, 622, 627), (49, 40, 617, 631), (94, 85, 616, 629), (221, 212, 618, 630), (149, 140, 619, 633), (0, 305, 614, 639), (260, 245, 623, 635), (176, 167, 624, 632), (76, 67, 621, 634), (131, 122, 627, 638), (203, 194, 628, 637), (31, 22, 626, 636), (103, 94, 629, 641), (305, 290, 625, 614), (230, 221, 630, 642), (13, 4, 620, 645), (58, 49, 631, 640), (185, 176, 632, 615), (158, 149, 633, 643), (85, 76, 634, 616), (275, 260, 635, 644), (40, 31, 636, 617), (212, 203, 637, 618), (140, 131, 638, 619), (4, 0, 639, 620), (67, 58, 640, 621), (112, 103, 641, 622), (245, 230, 642, 623), (167, 158, 643, 624), (290, 275, 644, 625), (22, 13, 645, 626), (620, 601, 649, 651), (339, 346, 648, 647), (645, 620, 651, 653), (346, 613, 650, 648), (332, 339, 647, 646), (601, 332, 646, 649), (613, 626, 652, 650), (626, 645, 653, 652), (653, 651, 659, 661), (651, 649, 657, 659), (649, 646, 654, 657), (646, 647, 655, 654), (652, 653, 661, 660), (650, 652, 660, 658), (648, 650, 658, 656), (647, 648, 656, 655), (656, 658, 666, 664), (655, 656, 664, 663), (661, 659, 667, 669), (659, 657, 665, 667), (657, 654, 662, 665), (654, 655, 663, 662), (660, 661, 669, 668), (658, 660, 668, 666), (668, 669, 677, 676), (666, 668, 676, 674), (664, 666, 674, 672), (663, 664, 672, 671), (669, 667, 675, 677), (667, 665, 673, 675), (665, 662, 670, 673), (662, 663, 671, 670), (675, 673, 681, 683), (673, 670, 678, 681), (670, 671, 679, 678), (676, 677, 685, 684), (674, 676, 684, 682), (672, 674, 682, 680), (671, 672, 680, 679), (677, 675, 683, 685), (416, 423, 687, 686), (423, 430, 688, 687), (600, 638, 693, 689), (627, 622, 691, 692), (638, 627, 692, 693), (605, 416, 686, 690), (430, 600, 689, 688), (622, 605, 690, 691), (691, 690, 698, 699), (689, 693, 701, 697), (686, 687, 695, 694), (692, 691, 699, 700), (690, 686, 694, 698), (687, 688, 696, 695), (688, 689, 697, 696), (693, 692, 700, 701), (696, 697, 705, 704), (701, 700, 708, 709), (699, 698, 706, 707), (697, 701, 709, 705), (694, 695, 703, 702), (700, 699, 707, 708), (698, 694, 702, 706), (695, 696, 704, 703), (708, 707, 715, 716), (706, 702, 710, 714), (703, 704, 712, 711), (704, 705, 713, 712), (709, 708, 716, 717), (707, 706, 714, 715), (705, 709, 717, 713), (702, 703, 711, 710), (710, 711, 719, 718), (716, 715, 723, 724), (714, 710, 718, 722), (711, 712, 720, 719), (712, 713, 721, 720), (717, 716, 724, 725), (715, 714, 722, 723), (713, 717, 725, 721), (725, 724, 732, 733), (723, 722, 730, 731), (721, 725, 733, 729), (718, 719, 727, 726), (724, 723, 731, 732), (722, 718, 726, 730), (719, 720, 728, 727), (720, 721, 729, 728)])
me_sphere.polygons.foreach_set('use_smooth', [True] * 752)
_uv = me_sphere.uv_layers.new(name='UVMap')
_uv.uv.foreach_set('vector', [0.7344, 0.0, 0.75, 0.0625, 0.7187, 0.0625, 0.75, 0.4375, 0.75, 0.5, 0.7187, 0.5, 0.7188, 0.4375, 0.75, 0.375, 0.75, 0.4375, 0.7188, 0.4375, 0.7188, 0.375, 0.75, 0.3125, 0.75, 0.375, 0.7188, 0.375, 0.7188, 0.3125, 0.75, 0.25, 0.75, 0.3125, 0.7188, 0.3125, 0.7188, 0.25, 0.75, 0.1875, 0.75, 0.25, 0.7188, 0.25, 0.7188, 0.1875, 0.75, 0.125, 0.75, 0.1875, 0.7188, 0.1875, 0.7188, 0.125, 0.75, 0.0625, 0.75, 0.125, 0.7188, 0.125, 0.7187, 0.0625, 0.75, 0.5, 0.75, 0.5625, 0.7188, 0.5625, 0.7187, 0.5, 0.7187, 0.0625, 0.7188, 0.125, 0.6875, 0.125, 0.6875, 0.0625, 0.7187, 0.5, 0.7188, 0.5625, 0.6875, 0.5625, 0.6875, 0.5, 0.7031, 0.0, 0.7187, 0.0625, 0.6875, 0.0625, 0.7188, 0.4375, 0.7187, 0.5, 0.6875, 0.5, 0.6875, 0.4375, 0.7188, 0.375, 0.7188, 0.4375, 0.6875, 0.4375, 0.6875, 0.375, 0.7188, 0.3125, 0.7188, 0.375, 0.6875, 0.375, 0.6875, 0.3125, 0.7188, 0.25, 0.7188, 0.3125, 0.6875, 0.3125, 0.6875, 0.25, 0.7188, 0.1875, 0.7188, 0.25, 0.6875, 0.25, 0.6875, 0.1875, 0.7188, 0.125, 0.7188, 0.1875, 0.6875, 0.1875, 0.6875, 0.125, 0.6875, 0.25, 0.6875, 0.3125, 0.6562, 0.3125, 0.6562, 0.25, 0.6875, 0.1875, 0.6875, 0.25, 0.6562, 0.25, 0.6562, 0.1875, 0.6875, 0.125, 0.6875, 0.1875, 0.6562, 0.1875, 0.6562, 0.125, 0.6875, 0.0625, 0.6875, 0.125, 0.6562, 0.125, 0.6562, 0.0625, 0.6875, 0.5, 0.6875, 0.5625, 0.6562, 0.5625, 0.6562, 0.5, 0.6719, 0.0, 0.6875, 0.0625, 0.6562, 0.0625, 0.6875, 0.4375, 0.6875, 0.5, 0.6562, 0.5, 0.6562, 0.4375, 0.6875, 0.375, 0.6875, 0.4375, 0.6562, 0.4375, 0.6562, 0.375, 0.6875, 0.3125, 0.6875, 0.375, 0.6562, 0.375, 0.6562, 0.3125, 0.6562, 0.5, 0.6562, 0.5625, 0.625, 0.5625, 0.625, 0.5, 0.6406, 0.0, 0.6562, 0.0625, 0.625, 0.0625, 0.6562, 0.4375, 0.6562, 0.5, 0.625, 0.5, 0.625, 0.4375, 0.6562, 0.375, 0.6562, 0.4375, 0.625, 0.4375, 0.625, 0.375, 0.6562, 0.3125, 0.6562, 0.375, 0.625, 0.375, 0.625, 0.3125, 0.6562, 0.25, 0.6562, 0.3125, 0.625, 0.3125, 0.625, 0.25, 0.6562, 0.1875, 0.6562, 0.25, 0.625, 0.25, 0.625, 0.1875, 0.6562, 0.125, 0.6562, 0.1875, 0.625, 0.1875, 0.625, 0.125, 0.6562, 0.0625, 0.6562, 0.125, 0.625, 0.125, 0.625, 0.0625, 0.625, 0.25, 0.625, 0.3125, 0.5937, 0.3125, 0.5937, 0.25, 0.625, 0.1875, 0.625, 0.25, 0.5937, 0.25, 0.5937, 0.1875, 0.625, 0.125, 0.625, 0.1875, 0.5937, 0.1875, 0.5937, 0.125, 0.625, 0.0625, 0.625, 0.125, 0.5937, 0.125, 0.5937, 0.0625, 0.625, 0.5, 0.625, 0.5625, 0.5937, 0.5625, 0.5937, 0.5, 0.6094, 0.0, 0.625, 0.0625, 0.5937, 0.0625, 0.625, 0.4375, 0.625, 0.5, 0.5937, 0.5, 0.5937, 0.4375, 0.625, 0.375, 0.625, 0.4375, 0.5937, 0.4375, 0.5938, 0.375, 0.625, 0.3125, 0.625, 0.375, 0.5938, 0.375, 0.5937, 0.3125, 0.5781, 0.0, 0.5937, 0.0625, 0.5625, 0.0625, 0.5937, 0.4375, 0.5937, 0.5, 0.5625, 0.5, 0.5625, 0.4375, 0.5938, 0.375, 0.5937, 0.4375, 0.5625, 0.4375, 0.5625, 0.375, 0.5937, 0.3125, 0.5938, 0.375, 0.5625, 0.375, 0.5625, 0.3125, 0.5937, 0.25, 0.5937, 0.3125, 0.5625, 0.3125, 0.5625, 0.25, 0.5937, 0.1875, 0.5937, 0.25, 0.5625, 0.25, 0.5625, 0.1875, 0.5937, 0.125, 0.5937, 0.1875, 0.5625, 0.1875, 0.5625, 0.125, 0.5937, 0.0625, 0.5937, 0.125, 0.5625, 0.125, 0.5625, 0.0625, 0.5937, 0.5, 0.5937, 0.5625, 0.5625, 0.5625, 0.5625, 0.5, 0.5625, 0.1875, 0.5625, 0.25, 0.5312, 0.25, 0.5312, 0.1875, 0.5625, 0.125, 0.5625, 0.1875, 0.5312, 0.1875, 0.5312, 0.125, 0.5625, 0.0625, 0.5625, 0.125, 0.5312, 0.125, 0.5312, 0.0625, 0.5625, 0.5, 0.5625, 0.5625, 0.5312, 0.5625, 0.5312, 0.5, 0.5469, 0.0, 0.5625, 0.0625, 0.5312, 0.0625, 0.5625, 0.4375, 0.5625, 0.5, 0.5312, 0.5, 0.5312, 0.4375, 0.5625, 0.375, 0.5625, 0.4375, 0.5312, 0.4375, 0.5312, 0.375, 0.5625, 0.3125, 0.5625, 0.375, 0.5312, 0.375, 0.5312, 0.3125, 0.5625, 0.25, 0.5625, 0.3125, 0.5312, 0.3125, 0.5312, 0.25, 0.5312, 0.375, 0.5312, 0.4375, 0.5, 0.4375, 0.5, 0.375, 0.5312, 0.3125, 0.5312, 0.375, 0.5, 0.375, 0.5, 0.3125, 0.5312, 0.25, 0.5312, 0.3125, 0.5, 0.3125, 0.5, 0.25, 0.5312, 0.1875, 0.5312, 0.25, 0.5, 0.25, 0.5, 0.1875, 0.5312, 0.125, 0.5312, 0.1875, 0.5, 0.1875, 0.5, 0.125, 0.5312, 0.0625, 0.5312, 0.125, 0.5, 0.125, 0.5, 0.0625, 0.5312, 0.5, 0.5312, 0.5625, 0.5, 0.5625, 0.5, 0.5, 0.5156, 0.0, 0.5312, 0.0625, 0.5, 0.0625, 0.5312, 0.4375, 0.5312, 0.5, 0.5, 0.5, 0.5, 0.4375, 0.5, 0.125, 0.5, 0.1875, 0.4687, 0.1875, 0.4687, 0.125, 0.5, 0.0625, 0.5, 0.125, 0.4687, 0.125, 0.4687, 0.0625, 0.5, 0.5, 0.5, 0.5625, 0.4687, 0.5625, 0.4687, 0.5, 0.4844, 0.0, 0.5, 0.0625, 0.4687, 0.0625, 0.5, 0.4375, 0.5, 0.5, 0.4687, 0.5, 0.4687, 0.4375, 0.5, 0.375, 0.5, 0.4375, 0.4687, 0.4375, 0.4687, 0.375, 0.5, 0.3125, 0.5, 0.375, 0.4687, 0.375, 0.4687, 0.3125, 0.5, 0.25, 0.5, 0.3125, 0.4687, 0.3125, 0.4687, 0.25, 0.5, 0.1875, 0.5, 0.25, 0.4687, 0.25, 0.4687, 0.1875, 0.4687, 0.375, 0.4687, 0.4375, 0.4375, 0.4375, 0.4375, 0.375, 0.4687, 0.3125, 0.4687, 0.375, 0.4375, 0.375, 0.4375, 0.3125, 0.4687, 0.25, 0.4687, 0.3125, 0.4375, 0.3125, 0.4375, 0.25, 0.4687, 0.1875, 0.4687, 0.25, 0.4375, 0.25, 0.4375, 0.1875, 0.4687, 0.125, 0.4687, 0.1875, 0.4375, 0.1875, 0.4375, 0.125, 0.4687, 0.0625, 0.4687, 0.125, 0.4375, 0.125, 0.4375, 0.0625, 0.4687, 0.5, 0.4687, 0.5625, 0.4375, 0.5625, 0.4375, 0.5, 0.4531, 0.0, 0.4687, 0.0625, 0.4375, 0.0625, 0.4687, 0.4375, 0.4687, 0.5, 0.4375, 0.5, 0.4375, 0.4375, 0.4375, 0.125, 0.4375, 0.1875, 0.4062, 0.1875, 0.4062, 0.125, 0.4375, 0.0625, 0.4375, 0.125, 0.4062, 0.125, 0.4062, 0.0625, 0.4375, 0.5, 0.4375, 0.5625, 0.4062, 0.5625, 0.4062, 0.5, 0.4219, 0.0, 0.4375, 0.0625, 0.4062, 0.0625, 0.4375, 0.4375, 0.4375, 0.5, 0.4062, 0.5, 0.4062, 0.4375, 0.4375, 0.375, 0.4375, 0.4375, 0.4062, 0.4375, 0.4062, 0.375, 0.4375, 0.3125, 0.4375, 0.375, 0.4062, 0.375, 0.4062, 0.3125, 0.4375, 0.25, 0.4375, 0.3125, 0.4062, 0.3125, 0.4062, 0.25, 0.4375, 0.1875, 0.4375, 0.25, 0.4062, 0.25, 0.4062, 0.1875, 0.4062, 0.3125, 0.4062, 0.375, 0.375, 0.375, 0.375, 0.3125, 0.4062, 0.25, 0.4062, 0.3125, 0.375, 0.3125, 0.375, 0.25, 0.4062, 0.1875, 0.4062, 0.25, 0.375, 0.25, 0.375, 0.1875, 0.4062, 0.125, 0.4062, 0.1875, 0.375, 0.1875, 0.375, 0.125, 0.4062, 0.0625, 0.4062, 0.125, 0.375, 0.125, 0.375, 0.0625, 0.4062, 0.5, 0.4062, 0.5625, 0.375, 0.5625, 0.375, 0.5, 0.3906, 0.0, 0.4062, 0.0625, 0.375, 0.0625, 0.4062, 0.4375, 0.4062, 0.5, 0.375, 0.5, 0.375, 0.4375, 0.4062, 0.375, 0.4062, 0.4375, 0.375, 0.4375, 0.375, 0.375, 0.375, 0.0625, 0.375, 0.125, 0.3437, 0.125, 0.3437, 0.0625, 0.375, 0.5, 0.375, 0.5625, 0.3437, 0.5625, 0.3437, 0.5, 0.3594, 0.0, 0.375, 0.0625, 0.3437, 0.0625, 0.375, 0.4375, 0.375, 0.5, 0.3437, 0.5, 0.3437, 0.4375, 0.375, 0.375, 0.375, 0.4375, 0.3437, 0.4375, 0.3437, 0.375, 0.375, 0.3125, 0.375, 0.375, 0.3437, 0.375, 0.3437, 0.3125, 0.375, 0.25, 0.375, 0.3125, 0.3437, 0.3125, 0.3437, 0.25, 0.375, 0.1875, 0.375, 0.25, 0.3437, 0.25, 0.3437, 0.1875, 0.375, 0.125, 0.375, 0.1875, 0.3437, 0.1875, 0.3437, 0.125, 0.3437, 0.3125, 0.3437, 0.375, 0.3125, 0.375, 0.3125, 0.3125, 0.3437, 0.25, 0.3437, 0.3125, 0.3125, 0.3125, 0.3125, 0.25, 0.3437, 0.1875, 0.3437, 0.25, 0.3125, 0.25, 0.3125, 0.1875, 0.3437, 0.125, 0.3437, 0.1875, 0.3125, 0.1875, 0.3125, 0.125, 0.3437, 0.0625, 0.3437, 0.125, 0.3125, 0.125, 0.3125, 0.0625, 0.3437, 0.5, 0.3437, 0.5625, 0.3125, 0.5625, 0.3125, 0.5, 0.3281, 0.0, 0.3437, 0.0625, 0.3125, 0.0625, 0.3437, 0.4375, 0.3437, 0.5, 0.3125, 0.5, 0.3125, 0.4375, 0.3437, 0.375, 0.3437, 0.4375, 0.3125, 0.4375, 0.3125, 0.375, 0.3125, 0.0625, 0.3125, 0.125, 0.2812, 0.125, 0.2812, 0.0625, 0.3125, 0.5, 0.3125, 0.5625, 0.2812, 0.5625, 0.2812, 0.5, 0.2969, 0.0, 0.3125, 0.0625, 0.2812, 0.0625, 0.3125, 0.4375, 0.3125, 0.5, 0.2812, 0.5, 0.2812, 0.4375, 0.3125, 0.375, 0.3125, 0.4375, 0.2812, 0.4375, 0.2812, 0.375, 0.3125, 0.3125, 0.3125, 0.375, 0.2812, 0.375, 0.2812, 0.3125, 0.3125, 0.25, 0.3125, 0.3125, 0.2812, 0.3125, 0.2812, 0.25, 0.3125, 0.1875, 0.3125, 0.25, 0.2812, 0.25, 0.2812, 0.1875, 0.3125, 0.125, 0.3125, 0.1875, 0.2812, 0.1875, 0.2812, 0.125, 0.2812, 0.25, 0.2812, 0.3125, 0.25, 0.3125, 0.25, 0.25, 0.2812, 0.1875, 0.2812, 0.25, 0.25, 0.25, 0.25, 0.1875, 0.2812, 0.125, 0.2812, 0.1875, 0.25, 0.1875, 0.25, 0.125, 0.2812, 0.0625, 0.2812, 0.125, 0.25, 0.125, 0.25, 0.0625, 0.2812, 0.5, 0.2812, 0.5625, 0.25, 0.5625, 0.25, 0.5, 0.2656, 0.0, 0.2812, 0.0625, 0.25, 0.0625, 0.2812, 0.4375, 0.2812, 0.5, 0.25, 0.5, 0.25, 0.4375, 0.2812, 0.375, 0.2812, 0.4375, 0.25, 0.4375, 0.25, 0.375, 0.2812, 0.3125, 0.2812, 0.375, 0.25, 0.375, 0.25, 0.3125, 0.2344, 0.0, 0.25, 0.0625, 0.2188, 0.0625, 0.25, 0.4375, 0.25, 0.5, 0.2187, 0.5, 0.2187, 0.4375, 0.25, 0.375, 0.25, 0.4375, 0.2187, 0.4375, 0.2188, 0.375, 0.25, 0.3125, 0.25, 0.375, 0.2188, 0.375, 0.2187, 0.3125, 0.25, 0.25, 0.25, 0.3125, 0.2187, 0.3125, 0.2187, 0.25, 0.25, 0.1875, 0.25, 0.25, 0.2187, 0.25, 0.2188, 0.1875, 0.25, 0.125, 0.25, 0.1875, 0.2188, 0.1875, 0.2188, 0.125, 0.25, 0.0625, 0.25, 0.125, 0.2188, 0.125, 0.2188, 0.0625, 0.25, 0.5, 0.25, 0.5625, 0.2187, 0.5625, 0.2187, 0.5, 0.2188, 0.1875, 0.2187, 0.25, 0.1875, 0.25, 0.1875, 0.1875, 0.2188, 0.125, 0.2188, 0.1875, 0.1875, 0.1875, 0.1875, 0.125, 0.2188, 0.0625, 0.2188, 0.125, 0.1875, 0.125, 0.1875, 0.0625, 0.2187, 0.5, 0.2187, 0.5625, 0.1875, 0.5625, 0.1875, 0.5, 0.2031, 0.0, 0.2188, 0.0625, 0.1875, 0.0625, 0.2187, 0.4375, 0.2187, 0.5, 0.1875, 0.5, 0.1875, 0.4375, 0.2188, 0.375, 0.2187, 0.4375, 0.1875, 0.4375, 0.1875, 0.375, 0.2187, 0.3125, 0.2188, 0.375, 0.1875, 0.375, 0.1875, 0.3125, 0.2187, 0.25, 0.2187, 0.3125, 0.1875, 0.3125, 0.1875, 0.25, 0.1875, 0.4375, 0.1875, 0.5, 0.1562, 0.5, 0.1562, 0.4375, 0.1875, 0.375, 0.1875, 0.4375, 0.1562, 0.4375, 0.1563, 0.375, 0.1875, 0.3125, 0.1875, 0.375, 0.1563, 0.375, 0.1562, 0.3125, 0.1875, 0.25, 0.1875, 0.3125, 0.1562, 0.3125, 0.1563, 0.25, 0.1875, 0.1875, 0.1875, 0.25, 0.1563, 0.25, 0.1563, 0.1875, 0.1875, 0.125, 0.1875, 0.1875, 0.1563, 0.1875, 0.1563, 0.125, 0.1875, 0.0625, 0.1875, 0.125, 0.1563, 0.125, 0.1563, 0.0625, 0.1875, 0.5, 0.1875, 0.5625, 0.1562, 0.5625, 0.1562, 0.5, 0.1719, 0.0, 0.1875, 0.0625, 0.1563, 0.0625, 0.1563, 0.1875, 0.1563, 0.25, 0.125, 0.25, 0.125, 0.1875, 0.1563, 0.125, 0.1563, 0.1875, 0.125, 0.1875, 0.125, 0.125, 0.1563, 0.0625, 0.1563, 0.125, 0.125, 0.125, 0.125, 0.0625, 0.1562, 0.5, 0.1562, 0.5625, 0.125, 0.5625, 0.125, 0.5, 0.1406, 0.0, 0.1563, 0.0625, 0.125, 0.0625, 0.1562, 0.4375, 0.1562, 0.5, 0.125, 0.5, 0.125, 0.4375, 0.1563, 0.375, 0.1562, 0.4375, 0.125, 0.4375, 0.125, 0.375, 0.1562, 0.3125, 0.1563, 0.375, 0.125, 0.375, 0.125, 0.3125, 0.1563, 0.25, 0.1562, 0.3125, 0.125, 0.3125, 0.125, 0.25, 0.125, 0.375, 0.125, 0.4375, 0.09375, 0.4375, 0.09375, 0.375, 0.125, 0.3125, 0.125, 0.375, 0.09375, 0.375, 0.09375, 0.3125, 0.125, 0.25, 0.125, 0.3125, 0.09375, 0.3125, 0.09375, 0.25, 0.125, 0.1875, 0.125, 0.25, 0.09375, 0.25, 0.09375, 0.1875, 0.125, 0.125, 0.125, 0.1875, 0.09375, 0.1875, 0.09375, 0.125, 0.125, 0.0625, 0.125, 0.125, 0.09375, 0.125, 0.09375, 0.0625, 0.125, 0.5, 0.125, 0.5625, 0.09375, 0.5625, 0.09375, 0.5, 0.1094, 0.0, 0.125, 0.0625, 0.09375, 0.0625, 0.125, 0.4375, 0.125, 0.5, 0.09375, 0.5, 0.09375, 0.4375, 0.09375, 0.125, 0.09375, 0.1875, 0.0625, 0.1875, 0.0625, 0.125, 0.09375, 0.0625, 0.09375, 0.125, 0.0625, 0.125, 0.0625, 0.0625, 0.09375, 0.5, 0.09375, 0.5625, 0.0625, 0.5625, 0.0625, 0.5, 0.07813, 0.0, 0.09375, 0.0625, 0.0625, 0.0625, 0.09375, 0.4375, 0.09375, 0.5, 0.0625, 0.5, 0.0625, 0.4375, 0.09375, 0.375, 0.09375, 0.4375, 0.0625, 0.4375, 0.0625, 0.375, 0.09375, 0.3125, 0.09375, 0.375, 0.0625, 0.375, 0.0625, 0.3125, 0.09375, 0.25, 0.09375, 0.3125, 0.0625, 0.3125, 0.0625, 0.25, 0.09375, 0.1875, 0.09375, 0.25, 0.0625, 0.25, 0.0625, 0.1875, 0.0625, 0.375, 0.0625, 0.4375, 0.03125, 0.4375, 0.03125, 0.375, 0.0625, 0.3125, 0.0625, 0.375, 0.03125, 0.375, 0.03125, 0.3125, 0.0625, 0.25, 0.0625, 0.3125, 0.03125, 0.3125, 0.03125, 0.25, 0.0625, 0.1875, 0.0625, 0.25, 0.03125, 0.25, 0.03125, 0.1875, 0.0625, 0.125, 0.0625, 0.1875, 0.03125, 0.1875, 0.03125, 0.125, 0.0625, 0.0625, 0.0625, 0.125, 0.03125, 0.125, 0.03125, 0.0625, 0.0625, 0.5, 0.0625, 0.5625, 0.03125, 0.5625, 0.03125, 0.5, 0.04688, 0.0, 0.0625, 0.0625, 0.03125, 0.0625, 0.0625, 0.4375, 0.0625, 0.5, 0.03125, 0.5, 0.03125, 0.4375, 0.03125, 0.125, 0.03125, 0.1875, 5.96e-08, 0.1875, 8.941e-08, 0.125, 0.03125, 0.0625, 0.03125, 0.125, 8.941e-08, 0.125, 2.384e-07, 0.0625, 0.03125, 0.5, 0.03125, 0.5625, 0.0, 0.5625, 0.0, 0.5, 0.01563, 0.0, 0.03125, 0.0625, 2.384e-07, 0.0625, 0.03125, 0.4375, 0.03125, 0.5, 0.0, 0.5, 0.0, 0.4375, 0.03125, 0.375, 0.03125, 0.4375, 0.0, 0.4375, 5.96e-08, 0.375, 0.03125, 0.3125, 0.03125, 0.375, 5.96e-08, 0.375, 0.0, 0.3125, 0.03125, 0.25, 0.03125, 0.3125, 0.0, 0.3125, 0.0, 0.25, 0.03125, 0.1875, 0.03125, 0.25, 0.0, 0.25, 5.96e-08, 0.1875, 1.0, 0.3125, 1.0, 0.375, 0.9688, 0.375, 0.9688, 0.3125, 0.375, 0.8125, 0.375, 0.875, 0.375, 0.875, 0.375, 0.8125, 1.0, 0.25, 1.0, 0.3125, 0.9688, 0.3125, 0.9688, 0.25, 0.3125, 0.75, 0.3437, 0.75, 0.3437, 0.75, 0.3125, 0.75, 1.0, 0.1875, 1.0, 0.25, 0.9688, 0.25, 0.9688, 0.1875, 0.3125, 0.875, 0.3125, 0.8125, 0.3125, 0.8125, 0.3125, 0.875, 1.0, 0.125, 1.0, 0.1875, 0.9688, 0.1875, 0.9688, 0.125, 0.3437, 0.75, 0.375, 0.75, 0.375, 0.75, 0.3437, 0.75, 1.0, 0.0625, 1.0, 0.125, 0.9688, 0.125, 0.9688, 0.0625, 1.0, 0.5, 1.0, 0.5625, 0.9688, 0.5625, 0.9687, 0.5, 0.375, 0.875, 0.3437, 0.875, 0.3437, 0.875, 0.375, 0.875, 0.9844, 0.0, 1.0, 0.0625, 0.9688, 0.0625, 1.0, 0.4375, 1.0, 0.5, 0.9687, 0.5, 0.9687, 0.4375, 0.375, 0.75, 0.375, 0.8125, 0.375, 0.8125, 0.375, 0.75, 1.0, 0.375, 1.0, 0.4375, 0.9687, 0.4375, 0.9688, 0.375, 0.3437, 0.875, 0.3125, 0.875, 0.3125, 0.875, 0.3437, 0.875, 0.9688, 0.0625, 0.9688, 0.125, 0.9375, 0.125, 0.9375, 0.0625, 0.9687, 0.5, 0.9688, 0.5625, 0.9375, 0.5625, 0.9375, 0.5, 0.3125, 0.8125, 0.3125, 0.75, 0.3125, 0.75, 0.3125, 0.8125, 0.9531, 0.0, 0.9688, 0.0625, 0.9375, 0.0625, 0.9687, 0.4375, 0.9687, 0.5, 0.9375, 0.5, 0.9375, 0.4375, 0.3125, 0.8125, 0.3125, 0.75, 0.3125, 0.75, 0.3125, 0.8125, 0.9688, 0.375, 0.9687, 0.4375, 0.9375, 0.4375, 0.9375, 0.375, 0.3437, 0.875, 0.3125, 0.875, 0.3125, 0.875, 0.3437, 0.875, 0.9688, 0.3125, 0.9688, 0.375, 0.9375, 0.375, 0.9375, 0.3125, 0.375, 0.875, 0.3437, 0.875, 0.3437, 0.875, 0.375, 0.875, 0.9688, 0.25, 0.9688, 0.3125, 0.9375, 0.3125, 0.9375, 0.25, 0.3125, 0.875, 0.3125, 0.8125, 0.3125, 0.8125, 0.3125, 0.875, 0.9688, 0.1875, 0.9688, 0.25, 0.9375, 0.25, 0.9375, 0.1875, 0.3125, 0.75, 0.3437, 0.75, 0.3437, 0.75, 0.3125, 0.75, 0.9688, 0.125, 0.9688, 0.1875, 0.9375, 0.1875, 0.9375, 0.125, 0.375, 0.75, 0.375, 0.8125, 0.375, 0.8125, 0.375, 0.75, 0.375, 0.8125, 0.375, 0.875, 0.375, 0.875, 0.375, 0.8125, 0.9375, 0.25, 0.9375, 0.3125, 0.9062, 0.3125, 0.9062, 0.25, 0.3437, 0.75, 0.375, 0.75, 0.375, 0.75, 0.3437, 0.75, 0.9375, 0.1875, 0.9375, 0.25, 0.9062, 0.25, 0.9062, 0.1875, 0.375, 0.8125, 0.375, 0.875, 0.375, 0.875, 0.375, 0.8125, 0.9375, 0.125, 0.9375, 0.1875, 0.9062, 0.1875, 0.9063, 0.125, 0.3125, 0.875, 0.3125, 0.8125, 0.3125, 0.8125, 0.3125, 0.875, 0.9375, 0.0625, 0.9375, 0.125, 0.9063, 0.125, 0.9063, 0.0625, 0.9375, 0.5, 0.9375, 0.5625, 0.9063, 0.5625, 0.9062, 0.5, 0.375, 0.75, 0.375, 0.8125, 0.375, 0.8125, 0.375, 0.75, 0.9219, 0.0, 0.9375, 0.0625, 0.9063, 0.0625, 0.9375, 0.4375, 0.9375, 0.5, 0.9062, 0.5, 0.9062, 0.4375, 0.3125, 0.75, 0.3437, 0.75, 0.3437, 0.75, 0.3125, 0.75, 0.9375, 0.375, 0.9375, 0.4375, 0.9062, 0.4375, 0.9063, 0.375, 0.375, 0.875, 0.3437, 0.875, 0.3437, 0.875, 0.375, 0.875, 0.9375, 0.3125, 0.9375, 0.375, 0.9063, 0.375, 0.9062, 0.3125, 0.9062, 0.5, 0.9063, 0.5625, 0.875, 0.5625, 0.875, 0.5, 0.3125, 0.8125, 0.3125, 0.75, 0.3125, 0.75, 0.3125, 0.8125, 0.8906, 0.0, 0.9063, 0.0625, 0.875, 0.0625, 0.9062, 0.4375, 0.9062, 0.5, 0.875, 0.5, 0.875, 0.4375, 0.3437, 0.875, 0.3125, 0.875, 0.3125, 0.875, 0.3437, 0.875, 0.9063, 0.375, 0.9062, 0.4375, 0.875, 0.4375, 0.875, 0.375, 0.3437, 0.75, 0.375, 0.75, 0.375, 0.75, 0.3437, 0.75, 0.9062, 0.3125, 0.9063, 0.375, 0.875, 0.375, 0.875, 0.3125, 0.0625, 0.5625, 0.09375, 0.5625, 0.09375, 0.5625, 0.0625, 0.5625, 0.9062, 0.25, 0.9062, 0.3125, 0.875, 0.3125, 0.875, 0.25, 0.9062, 0.1875, 0.9062, 0.25, 0.875, 0.25, 0.875, 0.1875, 0.5625, 0.5625, 0.5937, 0.5625, 0.5937, 0.5625, 0.5625, 0.5625, 0.9063, 0.125, 0.9062, 0.1875, 0.875, 0.1875, 0.875, 0.125, 0.4062, 0.5625, 0.4375, 0.5625, 0.4375, 0.5625, 0.4062, 0.5625, 0.9063, 0.0625, 0.9063, 0.125, 0.875, 0.125, 0.875, 0.0625, 0.875, 0.25, 0.875, 0.3125, 0.8438, 0.3125, 0.8438, 0.25, 0.9688, 0.5625, 1.0, 0.5625, 1.0, 0.5625, 0.9688, 0.5625, 0.875, 0.1875, 0.875, 0.25, 0.8438, 0.25, 0.8438, 0.1875, 0.2187, 0.5625, 0.25, 0.5625, 0.25, 0.5625, 0.2187, 0.5625, 0.875, 0.125, 0.875, 0.1875, 0.8438, 0.1875, 0.8438, 0.125, 0.75, 0.5625, 0.7812, 0.5625, 0.7812, 0.5625, 0.75, 0.5625, 0.875, 0.0625, 0.875, 0.125, 0.8438, 0.125, 0.8438, 0.0625, 0.875, 0.5, 0.875, 0.5625, 0.8438, 0.5625, 0.8438, 0.5, 0.875, 0.5625, 0.9062, 0.5625, 0.9062, 0.5625, 0.875, 0.5625, 0.8594, 0.0, 0.875, 0.0625, 0.8438, 0.0625, 0.875, 0.4375, 0.875, 0.5, 0.8438, 0.5, 0.8438, 0.4375, 0.125, 0.5625, 0.1562, 0.5625, 0.1562, 0.5625, 0.125, 0.5625, 0.875, 0.375, 0.875, 0.4375, 0.8438, 0.4375, 0.8438, 0.375, 0.4687, 0.5625, 0.5, 0.5625, 0.5, 0.5625, 0.4687, 0.5625, 0.875, 0.3125, 0.875, 0.375, 0.8438, 0.375, 0.8438, 0.3125, 0.03125, 0.5625, 0.0625, 0.5625, 0.0625, 0.5625, 0.03125, 0.5625, 0.8281, 0.0, 0.8438, 0.0625, 0.8125, 0.0625, 0.8438, 0.4375, 0.8438, 0.5, 0.8125, 0.5, 0.8125, 0.4375, 0.625, 0.5625, 0.6562, 0.5625, 0.6562, 0.5625, 0.625, 0.5625, 0.8438, 0.375, 0.8438, 0.4375, 0.8125, 0.4375, 0.8125, 0.375, 0.375, 0.5625, 0.4062, 0.5625, 0.4062, 0.5625, 0.375, 0.5625, 0.8438, 0.3125, 0.8438, 0.375, 0.8125, 0.375, 0.8125, 0.3125, 0.7812, 0.5625, 0.8125, 0.5625, 0.8125, 0.5625, 0.7812, 0.5625, 0.8438, 0.25, 0.8438, 0.3125, 0.8125, 0.3125, 0.8125, 0.25, 0.9375, 0.5625, 0.9688, 0.5625, 0.9688, 0.5625, 0.9375, 0.5625, 0.8438, 0.1875, 0.8438, 0.25, 0.8125, 0.25, 0.8125, 0.1875, 0.8438, 0.125, 0.8438, 0.1875, 0.8125, 0.1875, 0.8125, 0.125, 0.5312, 0.5625, 0.5625, 0.5625, 0.5625, 0.5625, 0.5312, 0.5625, 0.8438, 0.0625, 0.8438, 0.125, 0.8125, 0.125, 0.8125, 0.0625, 0.8438, 0.5, 0.8438, 0.5625, 0.8125, 0.5625, 0.8125, 0.5, 0.09375, 0.5625, 0.125, 0.5625, 0.125, 0.5625, 0.09375, 0.5625, 0.8125, 0.1875, 0.8125, 0.25, 0.7813, 0.25, 0.7812, 0.1875, 0.1875, 0.5625, 0.2187, 0.5625, 0.2187, 0.5625, 0.1875, 0.5625, 0.8125, 0.125, 0.8125, 0.1875, 0.7812, 0.1875, 0.7812, 0.125, 0.4375, 0.5625, 0.4687, 0.5625, 0.4687, 0.5625, 0.4375, 0.5625, 0.8125, 0.0625, 0.8125, 0.125, 0.7812, 0.125, 0.7812, 0.0625, 0.8125, 0.5, 0.8125, 0.5625, 0.7812, 0.5625, 0.7812, 0.5, 0.8438, 0.5625, 0.875, 0.5625, 0.875, 0.5625, 0.8438, 0.5625, 0.7969, 0.0, 0.8125, 0.0625, 0.7812, 0.0625, 0.8125, 0.4375, 0.8125, 0.5, 0.7812, 0.5, 0.7812, 0.4375, 0.5937, 0.5625, 0.625, 0.5625, 0.625, 0.5625, 0.5937, 0.5625, 0.8125, 0.375, 0.8125, 0.4375, 0.7812, 0.4375, 0.7813, 0.375, 0.0, 0.5625, 0.03125, 0.5625, 0.03125, 0.5625, 0.0, 0.5625, 0.8125, 0.3125, 0.8125, 0.375, 0.7813, 0.375, 0.7812, 0.3125, 0.25, 0.5625, 0.2812, 0.5625, 0.2812, 0.5625, 0.25, 0.5625, 0.8125, 0.25, 0.8125, 0.3125, 0.7812, 0.3125, 0.7813, 0.25, 0.7812, 0.4375, 0.7812, 0.5, 0.75, 0.5, 0.75, 0.4375, 0.7188, 0.5625, 0.75, 0.5625, 0.75, 0.5625, 0.7188, 0.5625, 0.7813, 0.375, 0.7812, 0.4375, 0.75, 0.4375, 0.75, 0.375, 0.5, 0.5625, 0.5312, 0.5625, 0.5312, 0.5625, 0.5, 0.5625, 0.7812, 0.3125, 0.7813, 0.375, 0.75, 0.375, 0.75, 0.3125, 0.3437, 0.5625, 0.375, 0.5625, 0.375, 0.5625, 0.3437, 0.5625, 0.7813, 0.25, 0.7812, 0.3125, 0.75, 0.3125, 0.75, 0.25, 0.9062, 0.5625, 0.9375, 0.5625, 0.9375, 0.5625, 0.9062, 0.5625, 0.7812, 0.1875, 0.7813, 0.25, 0.75, 0.25, 0.75, 0.1875, 0.1562, 0.5625, 0.1875, 0.5625, 0.1875, 0.5625, 0.1562, 0.5625, 0.7812, 0.125, 0.7812, 0.1875, 0.75, 0.1875, 0.75, 0.125, 0.8125, 0.5625, 0.8438, 0.5625, 0.8438, 0.5625, 0.8125, 0.5625, 0.7812, 0.0625, 0.7812, 0.125, 0.75, 0.125, 0.75, 0.0625, 0.7812, 0.5, 0.7812, 0.5625, 0.75, 0.5625, 0.75, 0.5, 0.7656, 0.0, 0.7812, 0.0625, 0.75, 0.0625, 0.75, 0.875, 0.75, 0.9375, 0.7187, 0.9375, 0.7188, 0.875, 0.75, 0.8125, 0.75, 0.875, 0.7188, 0.875, 0.7188, 0.8125, 0.75, 0.75, 0.75, 0.8125, 0.7188, 0.8125, 0.7188, 0.75, 0.75, 0.6875, 0.75, 0.75, 0.7188, 0.75, 0.7188, 0.6875, 0.75, 0.625, 0.75, 0.6875, 0.7188, 0.6875, 0.7188, 0.625, 0.75, 0.5625, 0.75, 0.625, 0.7188, 0.625, 0.7188, 0.5625, 0.75, 0.9375, 0.7344, 1.0, 0.7187, 0.9375, 0.7187, 0.9375, 0.7031, 1.0, 0.6875, 0.9375, 0.7188, 0.875, 0.7187, 0.9375, 0.6875, 0.9375, 0.6875, 0.875, 0.7188, 0.8125, 0.7188, 0.875, 0.6875, 0.875, 0.6875, 0.8125, 0.7188, 0.75, 0.7188, 0.8125, 0.6875, 0.8125, 0.6875, 0.75, 0.7188, 0.6875, 0.7188, 0.75, 0.6875, 0.75, 0.6875, 0.6875, 0.7188, 0.625, 0.7188, 0.6875, 0.6875, 0.6875, 0.6875, 0.625, 0.7188, 0.5625, 0.7188, 0.625, 0.6875, 0.625, 0.6875, 0.5625, 0.6875, 0.75, 0.6875, 0.8125, 0.6562, 0.8125, 0.6562, 0.75, 0.6875, 0.6875, 0.6875, 0.75, 0.6562, 0.75, 0.6562, 0.6875, 0.6875, 0.625, 0.6875, 0.6875, 0.6562, 0.6875, 0.6562, 0.625, 0.6875, 0.5625, 0.6875, 0.625, 0.6562, 0.625, 0.6562, 0.5625, 0.6875, 0.9375, 0.6719, 1.0, 0.6562, 0.9375, 0.6875, 0.875, 0.6875, 0.9375, 0.6562, 0.9375, 0.6562, 0.875, 0.6875, 0.8125, 0.6875, 0.875, 0.6562, 0.875, 0.6562, 0.8125, 0.6562, 0.9375, 0.6406, 1.0, 0.625, 0.9375, 0.6562, 0.875, 0.6562, 0.9375, 0.625, 0.9375, 0.625, 0.875, 0.375, 0.8125, 0.375, 0.875, 0.375, 0.875, 0.375, 0.8125, 0.3437, 0.875, 0.3125, 0.875, 0.3125, 0.875, 0.3437, 0.875, 0.6562, 0.6875, 0.6562, 0.75, 0.625, 0.75, 0.625, 0.6875, 0.6562, 0.625, 0.6562, 0.6875, 0.625, 0.6875, 0.625, 0.625, 0.6562, 0.5625, 0.6562, 0.625, 0.625, 0.625, 0.625, 0.5625, 0.625, 0.6875, 0.625, 0.75, 0.5937, 0.75, 0.5937, 0.6875, 0.625, 0.625, 0.625, 0.6875, 0.5937, 0.6875, 0.5937, 0.625, 0.625, 0.5625, 0.625, 0.625, 0.5937, 0.625, 0.5937, 0.5625, 0.625, 0.9375, 0.6094, 1.0, 0.5937, 0.9375, 0.625, 0.875, 0.625, 0.9375, 0.5937, 0.9375, 0.5937, 0.875, 0.3125, 0.75, 0.3437, 0.75, 0.3437, 0.75, 0.3125, 0.75, 0.3125, 0.875, 0.3125, 0.8125, 0.3125, 0.8125, 0.3125, 0.875, 0.5937, 0.875, 0.5937, 0.9375, 0.5625, 0.9375, 0.5625, 0.875, 0.5937, 0.8125, 0.5937, 0.875, 0.5625, 0.875, 0.5625, 0.8125, 0.5937, 0.75, 0.5937, 0.8125, 0.5625, 0.8125, 0.5625, 0.75, 0.5937, 0.6875, 0.5937, 0.75, 0.5625, 0.75, 0.5625, 0.6875, 0.5937, 0.625, 0.5937, 0.6875, 0.5625, 0.6875, 0.5625, 0.625, 0.5937, 0.5625, 0.5937, 0.625, 0.5625, 0.625, 0.5625, 0.5625, 0.5937, 0.9375, 0.5781, 1.0, 0.5625, 0.9375, 0.5625, 0.625, 0.5625, 0.6875, 0.5312, 0.6875, 0.5312, 0.625, 0.5625, 0.5625, 0.5625, 0.625, 0.5312, 0.625, 0.5312, 0.5625, 0.5625, 0.9375, 0.5469, 1.0, 0.5312, 0.9375, 0.5625, 0.875, 0.5625, 0.9375, 0.5312, 0.9375, 0.5312, 0.875, 0.5625, 0.8125, 0.5625, 0.875, 0.5312, 0.875, 0.5312, 0.8125, 0.5625, 0.75, 0.5625, 0.8125, 0.5312, 0.8125, 0.5312, 0.75, 0.5625, 0.6875, 0.5625, 0.75, 0.5312, 0.75, 0.5312, 0.6875, 0.5312, 0.875, 0.5312, 0.9375, 0.5, 0.9375, 0.5, 0.875, 0.5312, 0.8125, 0.5312, 0.875, 0.5, 0.875, 0.5, 0.8125, 0.5312, 0.75, 0.5312, 0.8125, 0.5, 0.8125, 0.5, 0.75, 0.5312, 0.6875, 0.5312, 0.75, 0.5, 0.75, 0.5, 0.6875, 0.5312, 0.625, 0.5312, 0.6875, 0.5, 0.6875, 0.5, 0.625, 0.5312, 0.5625, 0.5312, 0.625, 0.5, 0.625, 0.5, 0.5625, 0.5312, 0.9375, 0.5156, 1.0, 0.5, 0.9375, 0.5, 0.625, 0.5, 0.6875, 0.4687, 0.6875, 0.4687, 0.625, 0.5, 0.5625, 0.5, 0.625, 0.4687, 0.625, 0.4687, 0.5625, 0.5, 0.9375, 0.4844, 1.0, 0.4687, 0.9375, 0.5, 0.875, 0.5, 0.9375, 0.4687, 0.9375, 0.4687, 0.875, 0.5, 0.8125, 0.5, 0.875, 0.4687, 0.875, 0.4687, 0.8125, 0.5, 0.75, 0.5, 0.8125, 0.4687, 0.8125, 0.4687, 0.75, 0.5, 0.6875, 0.5, 0.75, 0.4687, 0.75, 0.4687, 0.6875, 0.4687, 0.8125, 0.4687, 0.875, 0.4375, 0.875, 0.4375, 0.8125, 0.4687, 0.75, 0.4687, 0.8125, 0.4375, 0.8125, 0.4375, 0.75, 0.4687, 0.6875, 0.4687, 0.75, 0.4375, 0.75, 0.4375, 0.6875, 0.4687, 0.625, 0.4687, 0.6875, 0.4375, 0.6875, 0.4375, 0.625, 0.4687, 0.5625, 0.4687, 0.625, 0.4375, 0.625, 0.4375, 0.5625, 0.4687, 0.9375, 0.4531, 1.0, 0.4375, 0.9375, 0.4687, 0.875, 0.4687, 0.9375, 0.4375, 0.9375, 0.4375, 0.875, 0.4375, 0.5625, 0.4375, 0.625, 0.4062, 0.625, 0.4062, 0.5625, 0.4375, 0.9375, 0.4219, 1.0, 0.4062, 0.9375, 0.4375, 0.875, 0.4375, 0.9375, 0.4062, 0.9375, 0.4062, 0.875, 0.4375, 0.8125, 0.4375, 0.875, 0.4062, 0.875, 0.4062, 0.8125, 0.4375, 0.75, 0.4375, 0.8125, 0.4062, 0.8125, 0.4062, 0.75, 0.4375, 0.6875, 0.4375, 0.75, 0.4062, 0.75, 0.4062, 0.6875, 0.4375, 0.625, 0.4375, 0.6875, 0.4062, 0.6875, 0.4062, 0.625, 0.4062, 0.8125, 0.4062, 0.875, 0.375, 0.875, 0.375, 0.8125, 0.4062, 0.75, 0.4062, 0.8125, 0.375, 0.8125, 0.375, 0.75, 0.4062, 0.6875, 0.4062, 0.75, 0.375, 0.75, 0.375, 0.6875, 0.4062, 0.625, 0.4062, 0.6875, 0.375, 0.6875, 0.375, 0.625, 0.4062, 0.5625, 0.4062, 0.625, 0.375, 0.625, 0.375, 0.5625, 0.4062, 0.9375, 0.3906, 1.0, 0.375, 0.9375, 0.4062, 0.875, 0.4062, 0.9375, 0.375, 0.9375, 0.375, 0.875, 0.375, 0.5625, 0.375, 0.625, 0.3437, 0.625, 0.3437, 0.5625, 0.375, 0.9375, 0.3594, 1.0, 0.3437, 0.9375, 0.375, 0.875, 0.375, 0.9375, 0.3437, 0.9375, 0.3437, 0.875, 0.3437, 0.75, 0.375, 0.75, 0.375, 0.75, 0.3437, 0.75, 0.3125, 0.8125, 0.3125, 0.75, 0.3125, 0.75, 0.3125, 0.8125, 0.375, 0.6875, 0.375, 0.75, 0.3437, 0.75, 0.3437, 0.6875, 0.375, 0.625, 0.375, 0.6875, 0.3437, 0.6875, 0.3437, 0.625, 0.375, 0.75, 0.375, 0.8125, 0.375, 0.8125, 0.375, 0.75, 0.3437, 0.6875, 0.3437, 0.75, 0.3125, 0.75, 0.3125, 0.6875, 0.3437, 0.625, 0.3437, 0.6875, 0.3125, 0.6875, 0.3125, 0.625, 0.3437, 0.5625, 0.3437, 0.625, 0.3125, 0.625, 0.3125, 0.5625, 0.3437, 0.9375, 0.3281, 1.0, 0.3125, 0.9375, 0.3437, 0.875, 0.3437, 0.9375, 0.3125, 0.9375, 0.3125, 0.875, 0.375, 0.875, 0.3437, 0.875, 0.3437, 0.875, 0.375, 0.875, 0.3125, 0.9375, 0.2969, 1.0, 0.2812, 0.9375, 0.3125, 0.875, 0.3125, 0.9375, 0.2812, 0.9375, 0.2812, 0.875, 0.3125, 0.8125, 0.3125, 0.875, 0.2812, 0.875, 0.2812, 0.8125, 0.3125, 0.75, 0.3125, 0.8125, 0.2812, 0.8125, 0.2812, 0.75, 0.3125, 0.6875, 0.3125, 0.75, 0.2812, 0.75, 0.2812, 0.6875, 0.3125, 0.625, 0.3125, 0.6875, 0.2812, 0.6875, 0.2812, 0.625, 0.3125, 0.5625, 0.3125, 0.625, 0.2812, 0.625, 0.2812, 0.5625, 0.2812, 0.6875, 0.2812, 0.75, 0.25, 0.75, 0.25, 0.6875, 0.2812, 0.625, 0.2812, 0.6875, 0.25, 0.6875, 0.25, 0.625, 0.2812, 0.5625, 0.2812, 0.625, 0.25, 0.625, 0.25, 0.5625, 0.2812, 0.9375, 0.2656, 1.0, 0.25, 0.9375, 0.2812, 0.875, 0.2812, 0.9375, 0.25, 0.9375, 0.25, 0.875, 0.2812, 0.8125, 0.2812, 0.875, 0.25, 0.875, 0.25, 0.8125, 0.2812, 0.75, 0.2812, 0.8125, 0.25, 0.8125, 0.25, 0.75, 0.25, 0.9375, 0.2344, 1.0, 0.2188, 0.9375, 0.25, 0.875, 0.25, 0.9375, 0.2188, 0.9375, 0.2188, 0.875, 0.25, 0.8125, 0.25, 0.875, 0.2188, 0.875, 0.2188, 0.8125, 0.25, 0.75, 0.25, 0.8125, 0.2188, 0.8125, 0.2187, 0.75, 0.25, 0.6875, 0.25, 0.75, 0.2187, 0.75, 0.2187, 0.6875, 0.25, 0.625, 0.25, 0.6875, 0.2187, 0.6875, 0.2188, 0.625, 0.25, 0.5625, 0.25, 0.625, 0.2188, 0.625, 0.2187, 0.5625, 0.2187, 0.6875, 0.2187, 0.75, 0.1875, 0.75, 0.1875, 0.6875, 0.2188, 0.625, 0.2187, 0.6875, 0.1875, 0.6875, 0.1875, 0.625, 0.2187, 0.5625, 0.2188, 0.625, 0.1875, 0.625, 0.1875, 0.5625, 0.2188, 0.9375, 0.2031, 1.0, 0.1875, 0.9375, 0.2188, 0.875, 0.2188, 0.9375, 0.1875, 0.9375, 0.1875, 0.875, 0.2188, 0.8125, 0.2188, 0.875, 0.1875, 0.875, 0.1875, 0.8125, 0.2187, 0.75, 0.2188, 0.8125, 0.1875, 0.8125, 0.1875, 0.75, 0.1875, 0.875, 0.1875, 0.9375, 0.1563, 0.9375, 0.1563, 0.875, 0.1875, 0.8125, 0.1875, 0.875, 0.1563, 0.875, 0.1563, 0.8125, 0.1875, 0.75, 0.1875, 0.8125, 0.1563, 0.8125, 0.1563, 0.75, 0.1875, 0.6875, 0.1875, 0.75, 0.1563, 0.75, 0.1562, 0.6875, 0.1875, 0.625, 0.1875, 0.6875, 0.1562, 0.6875, 0.1563, 0.625, 0.1875, 0.5625, 0.1875, 0.625, 0.1563, 0.625, 0.1562, 0.5625, 0.1875, 0.9375, 0.1719, 1.0, 0.1563, 0.9375, 0.1563, 0.625, 0.1562, 0.6875, 0.125, 0.6875, 0.125, 0.625, 0.1562, 0.5625, 0.1563, 0.625, 0.125, 0.625, 0.125, 0.5625, 0.1563, 0.9375, 0.1406, 1.0, 0.125, 0.9375, 0.1563, 0.875, 0.1563, 0.9375, 0.125, 0.9375, 0.125, 0.875, 0.1563, 0.8125, 0.1563, 0.875, 0.125, 0.875, 0.125, 0.8125, 0.1563, 0.75, 0.1563, 0.8125, 0.125, 0.8125, 0.125, 0.75, 0.1562, 0.6875, 0.1563, 0.75, 0.125, 0.75, 0.125, 0.6875, 0.125, 0.875, 0.125, 0.9375, 0.09375, 0.9375, 0.09375, 0.875, 0.125, 0.8125, 0.125, 0.875, 0.09375, 0.875, 0.09375, 0.8125, 0.125, 0.75, 0.125, 0.8125, 0.09375, 0.8125, 0.09375, 0.75, 0.125, 0.6875, 0.125, 0.75, 0.09375, 0.75, 0.09375, 0.6875, 0.125, 0.625, 0.125, 0.6875, 0.09375, 0.6875, 0.09375, 0.625, 0.125, 0.5625, 0.125, 0.625, 0.09375, 0.625, 0.09375, 0.5625, 0.125, 0.9375, 0.1094, 1.0, 0.09375, 0.9375, 0.09375, 0.625, 0.09375, 0.6875, 0.0625, 0.6875, 0.0625, 0.625, 0.09375, 0.5625, 0.09375, 0.625, 0.0625, 0.625, 0.0625, 0.5625, 0.09375, 0.9375, 0.07813, 1.0, 0.0625, 0.9375, 0.09375, 0.875, 0.09375, 0.9375, 0.0625, 0.9375, 0.0625, 0.875, 0.09375, 0.8125, 0.09375, 0.875, 0.0625, 0.875, 0.0625, 0.8125, 0.09375, 0.75, 0.09375, 0.8125, 0.0625, 0.8125, 0.0625, 0.75, 0.09375, 0.6875, 0.09375, 0.75, 0.0625, 0.75, 0.0625, 0.6875, 0.0625, 0.8125, 0.0625, 0.875, 0.03125, 0.875, 0.03125, 0.8125, 0.0625, 0.75, 0.0625, 0.8125, 0.03125, 0.8125, 0.03125, 0.75, 0.0625, 0.6875, 0.0625, 0.75, 0.03125, 0.75, 0.03125, 0.6875, 0.0625, 0.625, 0.0625, 0.6875, 0.03125, 0.6875, 0.03125, 0.625, 0.0625, 0.5625, 0.0625, 0.625, 0.03125, 0.625, 0.03125, 0.5625, 0.0625, 0.9375, 0.04688, 1.0, 0.03125, 0.9375, 0.0625, 0.875, 0.0625, 0.9375, 0.03125, 0.9375, 0.03125, 0.875, 0.03125, 0.5625, 0.03125, 0.625, 5.96e-08, 0.625, 0.0, 0.5625, 0.03125, 0.9375, 0.01563, 1.0, 2.384e-07, 0.9375, 0.03125, 0.875, 0.03125, 0.9375, 2.384e-07, 0.9375, 8.941e-08, 0.875, 0.03125, 0.8125, 0.03125, 0.875, 8.941e-08, 0.875, 5.96e-08, 0.8125, 0.03125, 0.75, 0.03125, 0.8125, 5.96e-08, 0.8125, 0.0, 0.75, 0.03125, 0.6875, 0.03125, 0.75, 0.0, 0.75, 0.0, 0.6875, 0.03125, 0.625, 0.03125, 0.6875, 0.0, 0.6875, 5.96e-08, 0.625, 1.0, 0.75, 1.0, 0.8125, 0.9688, 0.8125, 0.9688, 0.75, 1.0, 0.6875, 1.0, 0.75, 0.9688, 0.75, 0.9688, 0.6875, 1.0, 0.625, 1.0, 0.6875, 0.9688, 0.6875, 0.9688, 0.625, 1.0, 0.5625, 1.0, 0.625, 0.9688, 0.625, 0.9688, 0.5625, 1.0, 0.9375, 0.9844, 1.0, 0.9688, 0.9375, 1.0, 0.875, 1.0, 0.9375, 0.9688, 0.9375, 0.9688, 0.875, 1.0, 0.8125, 1.0, 0.875, 0.9688, 0.875, 0.9688, 0.8125, 0.9688, 0.9375, 0.9531, 1.0, 0.9375, 0.9375, 0.9688, 0.875, 0.9688, 0.9375, 0.9375, 0.9375, 0.9375, 0.875, 0.9688, 0.8125, 0.9688, 0.875, 0.9375, 0.875, 0.9375, 0.8125, 0.9688, 0.75, 0.9688, 0.8125, 0.9375, 0.8125, 0.9375, 0.75, 0.9688, 0.6875, 0.9688, 0.75, 0.9375, 0.75, 0.9375, 0.6875, 0.9688, 0.625, 0.9688, 0.6875, 0.9375, 0.6875, 0.9375, 0.625, 0.9688, 0.5625, 0.9688, 0.625, 0.9375, 0.625, 0.9375, 0.5625, 0.9375, 0.75, 0.9375, 0.8125, 0.9062, 0.8125, 0.9062, 0.75, 0.9375, 0.6875, 0.9375, 0.75, 0.9062, 0.75, 0.9062, 0.6875, 0.9375, 0.625, 0.9375, 0.6875, 0.9062, 0.6875, 0.9062, 0.625, 0.9375, 0.5625, 0.9375, 0.625, 0.9062, 0.625, 0.9062, 0.5625, 0.9375, 0.9375, 0.9219, 1.0, 0.9063, 0.9375, 0.9375, 0.875, 0.9375, 0.9375, 0.9063, 0.9375, 0.9063, 0.875, 0.9375, 0.8125, 0.9375, 0.875, 0.9063, 0.875, 0.9062, 0.8125, 0.9063, 0.9375, 0.8906, 1.0, 0.875, 0.9375, 0.9063, 0.875, 0.9063, 0.9375, 0.875, 0.9375, 0.875, 0.875, 0.9062, 0.8125, 0.9063, 0.875, 0.875, 0.875, 0.875, 0.8125, 0.9062, 0.75, 0.9062, 0.8125, 0.875, 0.8125, 0.875, 0.75, 0.9062, 0.6875, 0.9062, 0.75, 0.875, 0.75, 0.875, 0.6875, 0.9062, 0.625, 0.9062, 0.6875, 0.875, 0.6875, 0.875, 0.625, 0.9062, 0.5625, 0.9062, 0.625, 0.875, 0.625, 0.875, 0.5625, 0.875, 0.6875, 0.875, 0.75, 0.8438, 0.75, 0.8438, 0.6875, 0.875, 0.625, 0.875, 0.6875, 0.8438, 0.6875, 0.8438, 0.625, 0.875, 0.5625, 0.875, 0.625, 0.8438, 0.625, 0.8438, 0.5625, 0.875, 0.9375, 0.8594, 1.0, 0.8438, 0.9375, 0.875, 0.875, 0.875, 0.9375, 0.8438, 0.9375, 0.8438, 0.875, 0.875, 0.8125, 0.875, 0.875, 0.8438, 0.875, 0.8438, 0.8125, 0.875, 0.75, 0.875, 0.8125, 0.8438, 0.8125, 0.8438, 0.75, 0.8438, 0.9375, 0.8281, 1.0, 0.8125, 0.9375, 0.8438, 0.875, 0.8438, 0.9375, 0.8125, 0.9375, 0.8125, 0.875, 0.8438, 0.8125, 0.8438, 0.875, 0.8125, 0.875, 0.8125, 0.8125, 0.8438, 0.75, 0.8438, 0.8125, 0.8125, 0.8125, 0.8125, 0.75, 0.8438, 0.6875, 0.8438, 0.75, 0.8125, 0.75, 0.8125, 0.6875, 0.8438, 0.625, 0.8438, 0.6875, 0.8125, 0.6875, 0.8125, 0.625, 0.8438, 0.5625, 0.8438, 0.625, 0.8125, 0.625, 0.8125, 0.5625, 0.8125, 0.6875, 0.8125, 0.75, 0.7812, 0.75, 0.7812, 0.6875, 0.8125, 0.625, 0.8125, 0.6875, 0.7812, 0.6875, 0.7812, 0.625, 0.8125, 0.5625, 0.8125, 0.625, 0.7812, 0.625, 0.7812, 0.5625, 0.8125, 0.9375, 0.7969, 1.0, 0.7812, 0.9375, 0.8125, 0.875, 0.8125, 0.9375, 0.7812, 0.9375, 0.7812, 0.875, 0.8125, 0.8125, 0.8125, 0.875, 0.7812, 0.875, 0.7812, 0.8125, 0.8125, 0.75, 0.8125, 0.8125, 0.7812, 0.8125, 0.7812, 0.75, 0.7812, 0.875, 0.7812, 0.9375, 0.75, 0.9375, 0.75, 0.875, 0.7812, 0.8125, 0.7812, 0.875, 0.75, 0.875, 0.75, 0.8125, 0.7812, 0.75, 0.7812, 0.8125, 0.75, 0.8125, 0.75, 0.75, 0.7812, 0.6875, 0.7812, 0.75, 0.75, 0.75, 0.75, 0.6875, 0.7812, 0.625, 0.7812, 0.6875, 0.75, 0.6875, 0.75, 0.625, 0.7812, 0.5625, 0.7812, 0.625, 0.75, 0.625, 0.75, 0.5625, 0.7812, 0.9375, 0.7656, 1.0, 0.75, 0.9375, 0.5937, 0.875, 0.5937, 0.8125, 0.5937, 0.8125, 0.5937, 0.875, 0.6562, 0.8125, 0.6562, 0.875, 0.6562, 0.875, 0.6562, 0.8125, 0.625, 0.75, 0.6562, 0.75, 0.6562, 0.75, 0.625, 0.75, 0.6562, 0.875, 0.625, 0.875, 0.625, 0.875, 0.6562, 0.875, 0.5937, 0.8125, 0.5937, 0.75, 0.5937, 0.75, 0.5937, 0.8125, 0.625, 0.875, 0.5937, 0.875, 0.5937, 0.875, 0.625, 0.875, 0.6562, 0.75, 0.6562, 0.8125, 0.6562, 0.8125, 0.6562, 0.75, 0.5937, 0.75, 0.625, 0.75, 0.625, 0.75, 0.5937, 0.75, 0.625, 0.875, 0.5937, 0.875, 0.5937, 0.875, 0.625, 0.875, 0.5937, 0.8125, 0.5937, 0.75, 0.5937, 0.75, 0.5937, 0.8125, 0.625, 0.75, 0.6562, 0.75, 0.6562, 0.75, 0.625, 0.75, 0.6562, 0.75, 0.6562, 0.8125, 0.6562, 0.8125, 0.6562, 0.75, 0.5937, 0.75, 0.625, 0.75, 0.625, 0.75, 0.5937, 0.75, 0.5937, 0.875, 0.5937, 0.8125, 0.5937, 0.8125, 0.5937, 0.875, 0.6562, 0.875, 0.625, 0.875, 0.625, 0.875, 0.6562, 0.875, 0.6562, 0.8125, 0.6562, 0.875, 0.6562, 0.875, 0.6562, 0.8125, 0.5937, 0.875, 0.5937, 0.8125, 0.5937, 0.8125, 0.5937, 0.875, 0.6562, 0.875, 0.625, 0.875, 0.625, 0.875, 0.6562, 0.875, 0.6562, 0.8125, 0.6562, 0.875, 0.6562, 0.875, 0.6562, 0.8125, 0.625, 0.875, 0.5937, 0.875, 0.5937, 0.875, 0.625, 0.875, 0.5937, 0.8125, 0.5937, 0.75, 0.5937, 0.75, 0.5937, 0.8125, 0.625, 0.75, 0.6562, 0.75, 0.6562, 0.75, 0.625, 0.75, 0.6562, 0.75, 0.6562, 0.8125, 0.6562, 0.8125, 0.6562, 0.75, 0.5937, 0.75, 0.625, 0.75, 0.625, 0.75, 0.5937, 0.75, 0.5937, 0.75, 0.625, 0.75, 0.625, 0.75, 0.5937, 0.75, 0.5937, 0.875, 0.5937, 0.8125, 0.5937, 0.8125, 0.5937, 0.875, 0.6562, 0.875, 0.625, 0.875, 0.625, 0.875, 0.6562, 0.875, 0.6562, 0.8125, 0.6562, 0.875, 0.6562, 0.875, 0.6562, 0.8125, 0.625, 0.875, 0.5937, 0.875, 0.5937, 0.875, 0.625, 0.875, 0.5937, 0.8125, 0.5937, 0.75, 0.5937, 0.75, 0.5937, 0.8125, 0.625, 0.75, 0.6562, 0.75, 0.6562, 0.75, 0.625, 0.75, 0.6562, 0.75, 0.6562, 0.8125, 0.6562, 0.8125, 0.6562, 0.75, 0.5937, 0.8125, 0.5937, 0.75, 0.5937, 0.75, 0.5937, 0.8125, 0.625, 0.75, 0.6562, 0.75, 0.6562, 0.75, 0.625, 0.75, 0.6562, 0.75, 0.6562, 0.8125, 0.6562, 0.8125, 0.6562, 0.75, 0.5937, 0.75, 0.625, 0.75, 0.625, 0.75, 0.5937, 0.75, 0.5937, 0.875, 0.5937, 0.8125, 0.5937, 0.8125, 0.5937, 0.875, 0.6562, 0.875, 0.625, 0.875, 0.625, 0.875, 0.6562, 0.875, 0.6562, 0.8125, 0.6562, 0.875, 0.6562, 0.875, 0.6562, 0.8125, 0.625, 0.875, 0.5937, 0.875, 0.5937, 0.875, 0.625, 0.875, 0.8125, 0.5625, 0.8437, 0.5625, 0.8438, 0.5625, 0.8125, 0.5625, 0.1562, 0.5625, 0.1875, 0.5625, 0.1875, 0.5625, 0.1562, 0.5625, 0.9062, 0.5625, 0.9375, 0.5625, 0.9375, 0.5625, 0.9062, 0.5625, 0.3437, 0.5625, 0.375, 0.5625, 0.375, 0.5625, 0.3437, 0.5625, 0.5, 0.5625, 0.5312, 0.5625, 0.5312, 0.5625, 0.5, 0.5625, 0.7187, 0.5625, 0.75, 0.5625, 0.75, 0.5625, 0.7188, 0.5625, 0.25, 0.5625, 0.2812, 0.5625, 0.2812, 0.5625, 0.25, 0.5625, 0.0, 0.5625, 0.03125, 0.5625, 0.03125, 0.5625, 0.0, 0.5625, 0.5937, 0.5625, 0.625, 0.5625, 0.625, 0.5625, 0.5937, 0.5625, 0.8437, 0.5625, 0.875, 0.5625, 0.875, 0.5625, 0.8438, 0.5625, 0.4375, 0.5625, 0.4687, 0.5625, 0.4687, 0.5625, 0.4375, 0.5625, 0.1875, 0.5625, 0.2187, 0.5625, 0.2187, 0.5625, 0.1875, 0.5625, 0.09375, 0.5625, 0.125, 0.5625, 0.125, 0.5625, 0.09375, 0.5625, 0.5312, 0.5625, 0.5625, 0.5625, 0.5625, 0.5625, 0.5312, 0.5625, 0.9375, 0.5625, 0.9687, 0.5625, 0.9688, 0.5625, 0.9375, 0.5625, 0.7812, 0.5625, 0.8125, 0.5625, 0.8125, 0.5625, 0.7812, 0.5625, 0.375, 0.5625, 0.4062, 0.5625, 0.4062, 0.5625, 0.375, 0.5625, 0.625, 0.5625, 0.6562, 0.5625, 0.6562, 0.5625, 0.625, 0.5625, 0.03125, 0.5625, 0.0625, 0.5625, 0.0625, 0.5625, 0.03125, 0.5625, 0.4687, 0.5625, 0.5, 0.5625, 0.5, 0.5625, 0.4687, 0.5625, 0.125, 0.5625, 0.1562, 0.5625, 0.1562, 0.5625, 0.125, 0.5625, 0.875, 0.5625, 0.9062, 0.5625, 0.9062, 0.5625, 0.875, 0.5625, 0.75, 0.5625, 0.7812, 0.5625, 0.7812, 0.5625, 0.75, 0.5625, 0.2187, 0.5625, 0.25, 0.5625, 0.25, 0.5625, 0.2187, 0.5625, 0.9687, 0.5625, 1.0, 0.5625, 1.0, 0.5625, 0.9688, 0.5625, 0.4062, 0.5625, 0.4375, 0.5625, 0.4375, 0.5625, 0.4062, 0.5625, 0.5625, 0.5625, 0.5937, 0.5625, 0.5937, 0.5625, 0.5625, 0.5625, 0.0625, 0.5625, 0.09375, 0.5625, 0.09375, 0.5625, 0.0625, 0.5625, 0.0625, 0.5625, 0.09375, 0.5625, 0.09375, 0.5625, 0.0625, 0.5625, 0.3125, 0.5625, 0.3437, 0.5625, 0.3437, 0.5625, 0.3125, 0.5625, 0.5625, 0.5625, 0.5937, 0.5625, 0.5937, 0.5625, 0.5625, 0.5625, 0.4062, 0.5625, 0.4375, 0.5625, 0.4375, 0.5625, 0.4062, 0.5625, 0.9688, 0.5625, 1.0, 0.5625, 1.0, 0.5625, 0.9687, 0.5625, 0.2187, 0.5625, 0.25, 0.5625, 0.25, 0.5625, 0.2187, 0.5625, 0.75, 0.5625, 0.7812, 0.5625, 0.7812, 0.5625, 0.75, 0.5625, 0.875, 0.5625, 0.9063, 0.5625, 0.9062, 0.5625, 0.875, 0.5625, 0.125, 0.5625, 0.1562, 0.5625, 0.1562, 0.5625, 0.125, 0.5625, 0.4687, 0.5625, 0.5, 0.5625, 0.5, 0.5625, 0.4687, 0.5625, 0.2812, 0.5625, 0.3125, 0.5625, 0.3125, 0.5625, 0.2812, 0.5625, 0.03125, 0.5625, 0.0625, 0.5625, 0.0625, 0.5625, 0.03125, 0.5625, 0.625, 0.5625, 0.6562, 0.5625, 0.6562, 0.5625, 0.625, 0.5625, 0.375, 0.5625, 0.4062, 0.5625, 0.4062, 0.5625, 0.375, 0.5625, 0.7812, 0.5625, 0.8125, 0.5625, 0.8125, 0.5625, 0.7812, 0.5625, 0.9375, 0.5625, 0.9688, 0.5625, 0.9687, 0.5625, 0.9375, 0.5625, 0.6875, 0.5625, 0.7188, 0.5625, 0.7187, 0.5625, 0.6875, 0.5625, 0.5312, 0.5625, 0.5625, 0.5625, 0.5625, 0.5625, 0.5312, 0.5625, 0.09375, 0.5625, 0.125, 0.5625, 0.125, 0.5625, 0.09375, 0.5625, 0.1875, 0.5625, 0.2187, 0.5625, 0.2187, 0.5625, 0.1875, 0.5625, 0.4375, 0.5625, 0.4687, 0.5625, 0.4687, 0.5625, 0.4375, 0.5625, 0.8438, 0.5625, 0.875, 0.5625, 0.875, 0.5625, 0.8437, 0.5625, 0.5937, 0.5625, 0.625, 0.5625, 0.625, 0.5625, 0.5937, 0.5625, 0.0, 0.5625, 0.03125, 0.5625, 0.03125, 0.5625, 0.0, 0.5625, 0.25, 0.5625, 0.2812, 0.5625, 0.2812, 0.5625, 0.25, 0.5625, 0.7188, 0.5625, 0.75, 0.5625, 0.75, 0.5625, 0.7187, 0.5625, 0.5, 0.5625, 0.5312, 0.5625, 0.5312, 0.5625, 0.5, 0.5625, 0.3437, 0.5625, 0.375, 0.5625, 0.375, 0.5625, 0.3437, 0.5625, 0.9063, 0.5625, 0.9375, 0.5625, 0.9375, 0.5625, 0.9062, 0.5625, 0.1562, 0.5625, 0.1875, 0.5625, 0.1875, 0.5625, 0.1562, 0.5625, 0.8125, 0.5625, 0.8438, 0.5625, 0.8437, 0.5625, 0.8125, 0.5625, 0.6562, 0.5625, 0.6875, 0.5625, 0.6875, 0.5625, 0.6562, 0.5625, 0.7187, 0.5625, 0.7188, 0.5625, 0.7188, 0.5625, 0.7187, 0.5625, 0.6875, 0.5625, 0.6562, 0.5625, 0.6562, 0.5625, 0.6875, 0.5625, 0.6875, 0.5625, 0.7187, 0.5625, 0.7187, 0.5625, 0.6875, 0.5625, 0.6562, 0.5625, 0.6562, 0.5625, 0.6562, 0.5625, 0.6562, 0.5625, 0.7188, 0.5625, 0.6875, 0.5625, 0.6875, 0.5625, 0.7188, 0.5625, 0.7188, 0.5625, 0.7188, 0.5625, 0.7188, 0.5625, 0.7188, 0.5625, 0.6562, 0.5625, 0.6562, 0.5625, 0.6562, 0.5625, 0.6562, 0.5625, 0.6562, 0.5625, 0.6875, 0.5625, 0.6875, 0.5625, 0.6562, 0.5625, 0.6875, 0.5625, 0.7187, 0.5625, 0.7187, 0.5625, 0.6875, 0.5625, 0.7187, 0.5625, 0.7188, 0.5625, 0.7188, 0.5625, 0.7187, 0.5625, 0.7188, 0.5625, 0.7188, 0.5625, 0.7188, 0.5625, 0.7188, 0.5625, 0.7188, 0.5625, 0.6875, 0.5625, 0.6875, 0.5625, 0.7188, 0.5625, 0.6562, 0.5625, 0.6875, 0.5625, 0.6875, 0.5625, 0.6562, 0.5625, 0.6562, 0.5625, 0.6562, 0.5625, 0.6562, 0.5625, 0.6562, 0.5625, 0.6562, 0.5625, 0.6562, 0.5625, 0.6562, 0.5625, 0.6562, 0.5625, 0.6875, 0.5625, 0.6562, 0.5625, 0.6562, 0.5625, 0.6875, 0.5625, 0.6562, 0.5625, 0.6562, 0.5625, 0.6562, 0.5625, 0.6562, 0.5625, 0.6875, 0.5625, 0.6562, 0.5625, 0.6562, 0.5625, 0.6875, 0.5625, 0.6875, 0.5625, 0.7187, 0.5625, 0.7187, 0.5625, 0.6875, 0.5625, 0.7187, 0.5625, 0.7188, 0.5625, 0.7188, 0.5625, 0.7187, 0.5625, 0.7188, 0.5625, 0.7188, 0.5625, 0.7188, 0.5625, 0.7188, 0.5625, 0.7188, 0.5625, 0.6875, 0.5625, 0.6875, 0.5625, 0.7188, 0.5625, 0.6562, 0.5625, 0.6875, 0.5625, 0.6875, 0.5625, 0.6562, 0.5625, 0.6562, 0.5625, 0.6562, 0.5625, 0.6562, 0.5625, 0.6562, 0.5625, 0.6562, 0.5625, 0.6875, 0.5625, 0.6875, 0.5625, 0.6562, 0.5625, 0.6562, 0.5625, 0.6562, 0.5625, 0.6562, 0.5625, 0.6562, 0.5625, 0.6562, 0.5625, 0.6562, 0.5625, 0.6562, 0.5625, 0.6562, 0.5625, 0.6875, 0.5625, 0.6562, 0.5625, 0.6562, 0.5625, 0.6875, 0.5625, 0.6875, 0.5625, 0.7187, 0.5625, 0.7187, 0.5625, 0.6875, 0.5625, 0.7187, 0.5625, 0.7188, 0.5625, 0.7188, 0.5625, 0.7187, 0.5625, 0.7188, 0.5625, 0.7188, 0.5625, 0.7188, 0.5625, 0.7188, 0.5625, 0.7188, 0.5625, 0.6875, 0.5625, 0.6875, 0.5625, 0.7188, 0.5625, 0.7187, 0.5625, 0.7188, 0.5625, 0.7188, 0.5625, 0.7187, 0.5625, 0.7188, 0.5625, 0.7188, 0.5625, 0.7188, 0.5625, 0.7188, 0.5625, 0.7188, 0.5625, 0.6875, 0.5625, 0.6875, 0.5625, 0.7188, 0.5625, 0.6562, 0.5625, 0.6875, 0.5625, 0.6875, 0.5625, 0.6562, 0.5625, 0.6562, 0.5625, 0.6562, 0.5625, 0.6562, 0.5625, 0.6562, 0.5625, 0.6562, 0.5625, 0.6562, 0.5625, 0.6562, 0.5625, 0.6562, 0.5625, 0.6875, 0.5625, 0.6562, 0.5625, 0.6562, 0.5625, 0.6875, 0.5625, 0.6875, 0.5625, 0.7187, 0.5625, 0.7187, 0.5625, 0.6875, 0.5625, 0.3437, 0.5625, 0.3125, 0.5625, 0.3125, 0.5625, 0.3437, 0.5625, 0.3125, 0.5625, 0.2812, 0.5625, 0.2812, 0.5625, 0.3125, 0.5625, 0.2812, 0.5625, 0.2812, 0.5625, 0.2812, 0.5625, 0.2812, 0.5625, 0.3125, 0.5625, 0.3437, 0.5625, 0.3437, 0.5625, 0.3125, 0.5625, 0.2812, 0.5625, 0.3125, 0.5625, 0.3125, 0.5625, 0.2812, 0.5625, 0.3437, 0.5625, 0.3437, 0.5625, 0.3437, 0.5625, 0.3437, 0.5625, 0.2812, 0.5625, 0.2812, 0.5625, 0.2812, 0.5625, 0.2812, 0.5625, 0.3437, 0.5625, 0.3437, 0.5625, 0.3437, 0.5625, 0.3437, 0.5625, 0.3437, 0.5625, 0.3437, 0.5625, 0.3437, 0.5625, 0.3437, 0.5625, 0.2812, 0.5625, 0.2812, 0.5625, 0.2812, 0.5625, 0.2812, 0.5625, 0.3437, 0.5625, 0.3125, 0.5625, 0.3125, 0.5625, 0.3437, 0.5625, 0.3125, 0.5625, 0.3437, 0.5625, 0.3437, 0.5625, 0.3125, 0.5625, 0.3437, 0.5625, 0.3437, 0.5625, 0.3437, 0.5625, 0.3437, 0.5625, 0.3125, 0.5625, 0.2812, 0.5625, 0.2812, 0.5625, 0.3125, 0.5625, 0.2812, 0.5625, 0.2812, 0.5625, 0.2812, 0.5625, 0.2812, 0.5625, 0.2812, 0.5625, 0.3125, 0.5625, 0.3125, 0.5625, 0.2812, 0.5625, 0.2812, 0.5625, 0.2812, 0.5625, 0.2812, 0.5625, 0.2812, 0.5625, 0.2812, 0.5625, 0.3125, 0.5625, 0.3125, 0.5625, 0.2812, 0.5625, 0.3437, 0.5625, 0.3437, 0.5625, 0.3437, 0.5625, 0.3437, 0.5625, 0.2812, 0.5625, 0.2812, 0.5625, 0.2812, 0.5625, 0.2812, 0.5625, 0.3437, 0.5625, 0.3125, 0.5625, 0.3125, 0.5625, 0.3437, 0.5625, 0.3125, 0.5625, 0.3437, 0.5625, 0.3437, 0.5625, 0.3125, 0.5625, 0.3437, 0.5625, 0.3437, 0.5625, 0.3437, 0.5625, 0.3437, 0.5625, 0.3125, 0.5625, 0.2812, 0.5625, 0.2812, 0.5625, 0.3125, 0.5625, 0.3125, 0.5625, 0.3437, 0.5625, 0.3437, 0.5625, 0.3125, 0.5625, 0.3437, 0.5625, 0.3437, 0.5625, 0.3437, 0.5625, 0.3437, 0.5625, 0.3125, 0.5625, 0.2812, 0.5625, 0.2812, 0.5625, 0.3125, 0.5625, 0.2812, 0.5625, 0.2812, 0.5625, 0.2812, 0.5625, 0.2812, 0.5625, 0.2812, 0.5625, 0.3125, 0.5625, 0.3125, 0.5625, 0.2812, 0.5625, 0.3437, 0.5625, 0.3437, 0.5625, 0.3437, 0.5625, 0.3437, 0.5625, 0.2812, 0.5625, 0.2812, 0.5625, 0.2812, 0.5625, 0.2812, 0.5625, 0.3437, 0.5625, 0.3125, 0.5625, 0.3125, 0.5625, 0.3437, 0.5625, 0.3437, 0.5625, 0.3125, 0.5625, 0.3125, 0.5625, 0.3437, 0.5625, 0.3125, 0.5625, 0.3437, 0.5625, 0.3437, 0.5625, 0.3125, 0.5625, 0.3437, 0.5625, 0.3437, 0.5625, 0.3437, 0.5625, 0.3437, 0.5625, 0.3125, 0.5625, 0.2812, 0.5625, 0.2812, 0.5625, 0.3125, 0.5625, 0.2812, 0.5625, 0.2812, 0.5625, 0.2812, 0.5625, 0.2812, 0.5625, 0.2812, 0.5625, 0.3125, 0.5625, 0.3125, 0.5625, 0.2812, 0.5625, 0.3437, 0.5625, 0.3437, 0.5625, 0.3437, 0.5625, 0.3437, 0.5625, 0.2812, 0.5625, 0.2812, 0.5625, 0.2812, 0.5625, 0.2812, 0.5625, 0.2812, 0.5625, 0.3125, 0.5625, 0.3125, 0.5625, 0.2812, 0.5625, 0.3437, 0.5625, 0.3437, 0.5625, 0.3437, 0.5625, 0.3437, 0.5625, 0.2812, 0.5625, 0.2812, 0.5625, 0.2812, 0.5625, 0.2812, 0.5625, 0.3437, 0.5625, 0.3125, 0.5625, 0.3125, 0.5625, 0.3437, 0.5625, 0.3125, 0.5625, 0.3437, 0.5625, 0.3437, 0.5625, 0.3125, 0.5625, 0.3437, 0.5625, 0.3437, 0.5625, 0.3437, 0.5625, 0.3437, 0.5625, 0.3125, 0.5625, 0.2812, 0.5625, 0.2812, 0.5625, 0.3125, 0.5625, 0.2812, 0.5625, 0.2812, 0.5625, 0.2812, 0.5625, 0.2812, 0.5625])
me_sphere.materials.append(mat_material_001)
me_sphere.use_remesh_fix_poles = True
me_sphere.use_remesh_preserve_attributes = False
me_sphere.use_mirror_vertex_groups = False
me_sphere.update()

# ---- objects
ob_light = bpy.data.objects.new('Light', light_light)
ob_camera = bpy.data.objects.new('Camera', cam_camera)
ob_sphere = bpy.data.objects.new('Sphere', me_sphere)

# ---- transforms, parenting, visibility, modifiers, constraints
ob_light.location = (4.076, 1.005, 5.904)
ob_light.rotation_euler = (0.6503, 0.05522, 1.866)
ob_light.lock_rotations_4d = False
ob_light.empty_display_type = 'ARROWS'
ob_light.color = (0.0, 0.0, 0.0, 0.0)
ob_light.lineart.crease_threshold = 0.0
ob_camera.location = (7.359, -6.926, 4.958)
ob_camera.rotation_euler = (1.109, 0.0, 0.8149)
ob_camera.lock_rotations_4d = False
ob_camera.empty_display_type = 'ARROWS'
ob_camera.color = (0.0, 0.0, 0.0, 0.0)
ob_camera.display_type = 'WIRE'
ob_camera.lineart.crease_threshold = 0.0
ob_sphere.location = (0.0, 0.0, 0.0)
ob_sphere.lineart.crease_threshold = 0.0

# ---- collection membership
col_collection.objects.link(ob_light)
col_collection.objects.link(ob_camera)
col_collection.objects.link(ob_sphere)

# ---- scene / render settings (as saved in the file)
scene.camera = ob_camera
scene.frame_start = 1; scene.frame_end = 250; scene.frame_set(1)
scene.render.engine = 'BLENDER_EEVEE_NEXT'
scene.cycles.use_denoising = False
scene.cycles.samples = 128
scene.cycles.sampling_pattern = 'TABULATED_SOBOL'
scene.cycles.use_adaptive_sampling = False
scene.cycles.use_light_tree = False
scene.view_settings.view_transform = 'Filmic'
bpy.context.view_layer.update()
